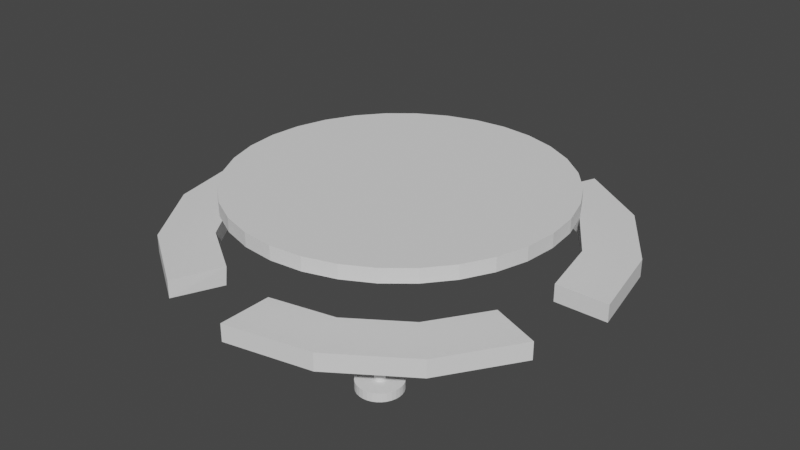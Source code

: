 # Source: table.blend  (saved by Blender 3.3.6; exported with 4.5.12 LTS)
import bpy
from mathutils import Matrix  # noqa: F401  (used for matrix-valued properties, if any)

bpy.ops.wm.read_factory_settings(use_empty=True)
scene = bpy.context.scene
scene.name = 'Scene'

# ---- collections
col_collection = bpy.data.collections.new('Collection'); scene.collection.children.link(col_collection)

# ---- world
world_world = bpy.data.worlds.new('World'); scene.world = world_world
world_world.use_nodes = True; world_world.node_tree.nodes.clear()
_N = world_world.node_tree.nodes; _L = world_world.node_tree.links
n0 = _N.new('ShaderNodeOutputWorld'); n0.name = 'World Output'; n0.location = (300, 300)
n1 = _N.new('ShaderNodeBackground'); n1.name = 'Background'; n1.location = (10, 300)
n1.inputs[0].default_value = (0.05088, 0.05088, 0.05088, 1.0)
_L.new(n1.outputs[0], n0.inputs[0])
n0.is_active_output = True
world_world.color = (0.05088, 0.05088, 0.05088)
world_world.use_sun_shadow = False
world_world.sun_shadow_jitter_overblur = 0.0

# ---- meshes
me_cylindre_001 = bpy.data.meshes.new('Cylindre.001')
me_cylindre_001.from_pydata([(0.0, 1.0, -1.0), (0.0, 1.0, 1.0), (0.1951, 0.9808, -1.0), (0.1951, 0.9808, 1.0), (0.3827, 0.9239, -1.0), (0.3827, 0.9239, 1.0), (0.5556, 0.8315, -1.0), (0.5556, 0.8315, 1.0), (0.7071, 0.7071, -1.0), (0.7071, 0.7071, 1.0), (0.8315, 0.5556, -1.0), (0.8315, 0.5556, 1.0), (0.9239, 0.3827, -1.0), (0.9239, 0.3827, 1.0), (0.9808, 0.1951, -1.0), (0.9808, 0.1951, 1.0), (1.0, 0.0, -1.0), (1.0, 0.0, 1.0), (0.9808, -0.1951, -1.0), (0.9808, -0.1951, 1.0), (0.9239, -0.3827, -1.0), (0.9239, -0.3827, 1.0), (0.8315, -0.5556, -1.0), (0.8315, -0.5556, 1.0), (0.7071, -0.7071, -1.0), (0.7071, -0.7071, 1.0), (0.5556, -0.8315, -1.0), (0.5556, -0.8315, 1.0), (0.3827, -0.9239, -1.0), (0.3827, -0.9239, 1.0), (0.1951, -0.9808, -1.0), (0.1951, -0.9808, 1.0), (0.0, -1.0, -1.0), (0.0, -1.0, 1.0), (-0.1951, -0.9808, -1.0), (-0.1951, -0.9808, 1.0), (-0.3827, -0.9239, -1.0), (-0.3827, -0.9239, 1.0), (-0.5556, -0.8315, -1.0), (-0.5556, -0.8315, 1.0), (-0.7071, -0.7071, -1.0), (-0.7071, -0.7071, 1.0), (-0.8315, -0.5556, -1.0), (-0.8315, -0.5556, 1.0), (-0.9239, -0.3827, -1.0), (-0.9239, -0.3827, 1.0), (-0.9808, -0.1951, -1.0), (-0.9808, -0.1951, 1.0), (-1.0, 0.0, -1.0), (-1.0, 0.0, 1.0), (-0.9808, 0.1951, -1.0), (-0.9808, 0.1951, 1.0), (-0.9239, 0.3827, -1.0), (-0.9239, 0.3827, 1.0), (-0.8315, 0.5556, -1.0), (-0.8315, 0.5556, 1.0), (-0.7071, 0.7071, -1.0), (-0.7071, 0.7071, 1.0), (-0.5556, 0.8315, -1.0), (-0.5556, 0.8315, 1.0), (-0.3827, 0.9239, -1.0), (-0.3827, 0.9239, 1.0), (-0.1951, 0.9808, -1.0), (-0.1951, 0.9808, 1.0)], [], [(0, 1, 3, 2), (2, 3, 5, 4), (4, 5, 7, 6), (6, 7, 9, 8), (8, 9, 11, 10), (10, 11, 13, 12), (12, 13, 15, 14), (14, 15, 17, 16), (16, 17, 19, 18), (18, 19, 21, 20), (20, 21, 23, 22), (22, 23, 25, 24), (24, 25, 27, 26), (26, 27, 29, 28), (28, 29, 31, 30), (30, 31, 33, 32), (32, 33, 35, 34), (34, 35, 37, 36), (36, 37, 39, 38), (38, 39, 41, 40), (40, 41, 43, 42), (42, 43, 45, 44), (44, 45, 47, 46), (46, 47, 49, 48), (48, 49, 51, 50), (50, 51, 53, 52), (52, 53, 55, 54), (54, 55, 57, 56), (56, 57, 59, 58), (58, 59, 61, 60), (3, 1, 63, 61, 59, 57, 55, 53, 51, 49, 47, 45, 43, 41, 39, 37, 35, 33, 31, 29, 27, 25, 23, 21, 19, 17, 15, 13, 11, 9, 7, 5), (60, 61, 63, 62), (62, 63, 1, 0), (0, 2, 4, 6, 8, 10, 12, 14, 16, 18, 20, 22, 24, 26, 28, 30, 32, 34, 36, 38, 40, 42, 44, 46, 48, 50, 52, 54, 56, 58, 60, 62)])
_uv = me_cylindre_001.uv_layers.new(name='CarteUV')
_uv.uv.foreach_set('vector', [1.0, 0.5, 1.0, 1.0, 0.9688, 1.0, 0.9688, 0.5, 0.9688, 0.5, 0.9688, 1.0, 0.9375, 1.0, 0.9375, 0.5, 0.9375, 0.5, 0.9375, 1.0, 0.9062, 1.0, 0.9062, 0.5, 0.9062, 0.5, 0.9062, 1.0, 0.875, 1.0, 0.875, 0.5, 0.875, 0.5, 0.875, 1.0, 0.8438, 1.0, 0.8438, 0.5, 0.8438, 0.5, 0.8438, 1.0, 0.8125, 1.0, 0.8125, 0.5, 0.8125, 0.5, 0.8125, 1.0, 0.7812, 1.0, 0.7812, 0.5, 0.7812, 0.5, 0.7812, 1.0, 0.75, 1.0, 0.75, 0.5, 0.75, 0.5, 0.75, 1.0, 0.7188, 1.0, 0.7188, 0.5, 0.7188, 0.5, 0.7188, 1.0, 0.6875, 1.0, 0.6875, 0.5, 0.6875, 0.5, 0.6875, 1.0, 0.6562, 1.0, 0.6562, 0.5, 0.6562, 0.5, 0.6562, 1.0, 0.625, 1.0, 0.625, 0.5, 0.625, 0.5, 0.625, 1.0, 0.5938, 1.0, 0.5938, 0.5, 0.5938, 0.5, 0.5938, 1.0, 0.5625, 1.0, 0.5625, 0.5, 0.5625, 0.5, 0.5625, 1.0, 0.5312, 1.0, 0.5312, 0.5, 0.5312, 0.5, 0.5312, 1.0, 0.5, 1.0, 0.5, 0.5, 0.5, 0.5, 0.5, 1.0, 0.4688, 1.0, 0.4688, 0.5, 0.4688, 0.5, 0.4688, 1.0, 0.4375, 1.0, 0.4375, 0.5, 0.4375, 0.5, 0.4375, 1.0, 0.4062, 1.0, 0.4062, 0.5, 0.4062, 0.5, 0.4062, 1.0, 0.375, 1.0, 0.375, 0.5, 0.375, 0.5, 0.375, 1.0, 0.3438, 1.0, 0.3438, 0.5, 0.3438, 0.5, 0.3438, 1.0, 0.3125, 1.0, 0.3125, 0.5, 0.3125, 0.5, 0.3125, 1.0, 0.2812, 1.0, 0.2812, 0.5, 0.2812, 0.5, 0.2812, 1.0, 0.25, 1.0, 0.25, 0.5, 0.25, 0.5, 0.25, 1.0, 0.2188, 1.0, 0.2188, 0.5, 0.2188, 0.5, 0.2188, 1.0, 0.1875, 1.0, 0.1875, 0.5, 0.1875, 0.5, 0.1875, 1.0, 0.1562, 1.0, 0.1562, 0.5, 0.1562, 0.5, 0.1562, 1.0, 0.125, 1.0, 0.125, 0.5, 0.125, 0.5, 0.125, 1.0, 0.09375, 1.0, 0.09375, 0.5, 0.09375, 0.5, 0.09375, 1.0, 0.0625, 1.0, 0.0625, 0.5, 0.2968, 0.4854, 0.25, 0.49, 0.2032, 0.4854, 0.1582, 0.4717, 0.1167, 0.4496, 0.08029, 0.4197, 0.05045, 0.3833, 0.02827, 0.3418, 0.01461, 0.2968, 0.01, 0.25, 0.01461, 0.2032, 0.02827, 0.1582, 0.05045, 0.1167, 0.08029, 0.08029, 0.1167, 0.05045, 0.1582, 0.02827, 0.2032, 0.01461, 0.25, 0.01, 0.2968, 0.01461, 0.3418, 0.02827, 0.3833, 0.05045, 0.4197, 0.08029, 0.4496, 0.1167, 0.4717, 0.1582, 0.4854, 0.2032, 0.49, 0.25, 0.4854, 0.2968, 0.4717, 0.3418, 0.4496, 0.3833, 0.4197, 0.4197, 0.3833, 0.4496, 0.3418, 0.4717, 0.0625, 0.5, 0.0625, 1.0, 0.03125, 1.0, 0.03125, 0.5, 0.03125, 0.5, 0.03125, 1.0, 0.0, 1.0, 0.0, 0.5, 0.75, 0.49, 0.7968, 0.4854, 0.8418, 0.4717, 0.8833, 0.4496, 0.9197, 0.4197, 0.9496, 0.3833, 0.9717, 0.3418, 0.9854, 0.2968, 0.99, 0.25, 0.9854, 0.2032, 0.9717, 0.1582, 0.9496, 0.1167, 0.9197, 0.08029, 0.8833, 0.05045, 0.8418, 0.02827, 0.7968, 0.01461, 0.75, 0.01, 0.7032, 0.01461, 0.6582, 0.02827, 0.6167, 0.05045, 0.5803, 0.08029, 0.5504, 0.1167, 0.5283, 0.1582, 0.5146, 0.2032, 0.51, 0.25, 0.5146, 0.2968, 0.5283, 0.3418, 0.5504, 0.3833, 0.5803, 0.4197, 0.6167, 0.4496, 0.6582, 0.4717, 0.7032, 0.4854])
me_cylindre_001.update()
me_cercle = bpy.data.meshes.new('Cercle')
me_cercle.from_pydata([(0.0, 2.07, 0.0), (-0.7922, 1.912, 0.0), (-1.464, 1.464, 0.0), (-1.912, 0.7922, 0.0), (-2.07, 0.0, 0.0), (-1.912, -0.7922, 0.0), (-1.464, -1.464, 0.0), (-0.805, -1.924, -0.01556), (0.0, -2.07, 0.0), (0.7922, -1.912, 0.0), (1.464, -1.464, 0.0), (1.912, -0.7922, 0.0), (2.07, 0.0, 0.0), (1.912, 0.7922, 0.0), (1.464, 1.464, 0.0), (0.7922, 1.912, 0.0), (1.04e-08, 2.712, 0.0), (-1.038, 2.505, 0.0), (-1.918, 1.918, 0.0), (-2.505, 1.038, 0.0), (-2.712, 0.0, 0.0), (-2.505, -1.038, 0.0), (-1.918, -1.918, 0.0), (-1.038, -2.505, 0.0), (1.04e-08, -2.712, 0.0), (1.038, -2.505, 0.0), (1.918, -1.918, 0.0), (2.505, -1.038, 0.0), (2.712, 0.0, 0.0), (2.505, 1.038, 0.0), (1.918, 1.918, 0.0), (1.038, 2.505, 0.0), (0.0, 2.07, 0.2111), (-0.7922, 1.912, 0.2111), (-1.464, 1.464, 0.2111), (-1.912, 0.7922, 0.2111), (-2.07, 0.0, 0.2111), (-1.912, -0.7922, 0.2111), (-1.464, -1.464, 0.2111), (-0.7922, -1.912, 0.2111), (0.0, -2.07, 0.2111), (0.7922, -1.912, 0.2111), (1.464, -1.464, 0.2111), (1.912, -0.7922, 0.2111), (2.07, 0.0, 0.2111), (1.912, 0.7922, 0.2111), (1.464, 1.464, 0.2111), (0.7922, 1.912, 0.2111), (1.04e-08, 2.712, 0.2111), (-1.038, 2.505, 0.2111), (-1.918, 1.918, 0.2111), (-2.505, 1.038, 0.2111), (-2.712, 0.0, 0.2111), (-2.505, -1.038, 0.2111), (-1.918, -1.918, 0.2111), (-1.038, -2.505, 0.2111), (1.04e-08, -2.712, 0.2111), (1.038, -2.505, 0.2111), (1.918, -1.918, 0.2111), (2.505, -1.038, 0.2111), (2.712, 0.0, 0.2111), (2.505, 1.038, 0.2111), (1.918, 1.918, 0.2111), (1.038, 2.505, 0.2111), (-0.805, -1.924, -0.01556), (-0.7922, -1.912, 0.2111), (-0.8067, -1.924, -0.01724), (-1.039, -2.506, -0.001686), (-0.8067, -1.924, -0.01724), (-1.039, -2.506, -0.001686)], [], [(2, 18, 17, 1), (10, 26, 25, 9), (3, 19, 18, 2), (11, 27, 26, 10), (3, 35, 51, 19), (5, 21, 20, 4), (13, 29, 28, 12), (6, 22, 21, 5), (14, 30, 29, 13), (7, 23, 22, 6), (15, 31, 30, 14), (1, 17, 16, 0), (11, 43, 59, 27), (9, 25, 24, 8), (34, 33, 49, 50), (42, 41, 57, 58), (35, 34, 50, 51), (43, 42, 58, 59), (15, 47, 63, 31), (37, 36, 52, 53), (45, 44, 60, 61), (38, 37, 53, 54), (46, 45, 61, 62), (39, 38, 54, 55), (47, 46, 62, 63), (33, 32, 48, 49), (41, 40, 56, 57), (10, 9, 41, 42), (11, 10, 42, 43), (24, 25, 57, 56), (4, 20, 52, 36), (25, 26, 58, 57), (13, 12, 44, 45), (26, 27, 59, 58), (14, 13, 45, 46), (1, 0, 32, 33), (16, 48, 32, 0), (15, 14, 46, 47), (2, 1, 33, 34), (28, 29, 61, 60), (12, 28, 60, 44), (3, 2, 34, 35), (29, 30, 62, 61), (16, 17, 49, 48), (30, 31, 63, 62), (17, 18, 50, 49), (5, 4, 36, 37), (18, 19, 51, 50), (6, 5, 37, 38), (7, 6, 38, 39), (20, 21, 53, 52), (21, 22, 54, 53), (9, 8, 40, 41), (22, 23, 55, 54), (7, 39, 65, 64), (23, 7, 66, 67), (67, 66, 68, 69), (23, 64, 65, 55), (8, 24, 56, 40)])
_uv = me_cercle.uv_layers.new(name='CarteUV')
_uv.uv.foreach_set('vector', [0.0, 0.0, 0.0, 0.0, 0.0, 0.0, 0.0, 0.0, 0.0, 0.0, 0.0, 0.0, 0.0, 0.0, 0.0, 0.0, 0.0, 0.0, 0.0, 0.0, 0.0, 0.0, 0.0, 0.0, 0.0, 0.0, 0.0, 0.0, 0.0, 0.0, 0.0, 0.0, 0.0, 0.0, 0.0, 0.0, 0.0, 0.0, 0.0, 0.0, 0.0, 0.0, 0.0, 0.0, 0.0, 0.0, 0.0, 0.0, 0.0, 0.0, 0.0, 0.0, 0.0, 0.0, 0.0, 0.0, 0.0, 0.0, 0.0, 0.0, 0.0, 0.0, 0.0, 0.0, 0.0, 0.0, 0.0, 0.0, 0.0, 0.0, 0.0, 0.0, 0.0, 0.0, 0.0, 0.0, 0.0, 0.0, 0.0, 0.0, 0.0, 0.0, 0.0, 0.0, 0.0, 0.0, 0.0, 0.0, 0.0, 0.0, 0.0, 0.0, 0.0, 0.0, 0.0, 0.0, 0.0, 0.0, 0.0, 0.0, 0.0, 0.0, 0.0, 0.0, 0.0, 0.0, 0.0, 0.0, 0.0, 0.0, 0.0, 0.0, 0.0, 0.0, 0.0, 0.0, 0.0, 0.0, 0.0, 0.0, 0.0, 0.0, 0.0, 0.0, 0.0, 0.0, 0.0, 0.0, 0.0, 0.0, 0.0, 0.0, 0.0, 0.0, 0.0, 0.0, 0.0, 0.0, 0.0, 0.0, 0.0, 0.0, 0.0, 0.0, 0.0, 0.0, 0.0, 0.0, 0.0, 0.0, 0.0, 0.0, 0.0, 0.0, 0.0, 0.0, 0.0, 0.0, 0.0, 0.0, 0.0, 0.0, 0.0, 0.0, 0.0, 0.0, 0.0, 0.0, 0.0, 0.0, 0.0, 0.0, 0.0, 0.0, 0.0, 0.0, 0.0, 0.0, 0.0, 0.0, 0.0, 0.0, 0.0, 0.0, 0.0, 0.0, 0.0, 0.0, 0.0, 0.0, 0.0, 0.0, 0.0, 0.0, 0.0, 0.0, 0.0, 0.0, 0.0, 0.0, 0.0, 0.0, 0.0, 0.0, 0.0, 0.0, 0.0, 0.0, 0.0, 0.0, 0.0, 0.0, 0.0, 0.0, 0.0, 0.0, 0.0, 0.0, 0.0, 0.0, 0.0, 0.0, 0.0, 0.0, 0.0, 0.0, 0.0, 0.0, 0.0, 0.0, 0.0, 0.0, 0.0, 0.0, 0.0, 0.0, 0.0, 0.0, 0.0, 0.0, 0.0, 0.0, 0.0, 0.0, 0.0, 0.0, 0.0, 0.0, 0.0, 0.0, 0.0, 0.0, 0.0, 0.0, 0.0, 0.0, 0.0, 0.0, 0.0, 0.0, 0.0, 0.0, 0.0, 0.0, 0.0, 0.0, 0.0, 0.0, 0.0, 0.0, 0.0, 0.0, 0.0, 0.0, 0.0, 0.0, 0.0, 0.0, 0.0, 0.0, 0.0, 0.0, 0.0, 0.0, 0.0, 0.0, 0.0, 0.0, 0.0, 0.0, 0.0, 0.0, 0.0, 0.0, 0.0, 0.0, 0.0, 0.0, 0.0, 0.0, 0.0, 0.0, 0.0, 0.0, 0.0, 0.0, 0.0, 0.0, 0.0, 0.0, 0.0, 0.0, 0.0, 0.0, 0.0, 0.0, 0.0, 0.0, 0.0, 0.0, 0.0, 0.0, 0.0, 0.0, 0.0, 0.0, 0.0, 0.0, 0.0, 0.0, 0.0, 0.0, 0.0, 0.0, 0.0, 0.0, 0.0, 0.0, 0.0, 0.0, 0.0, 0.0, 0.0, 0.0, 0.0, 0.0, 0.0, 0.0, 0.0, 0.0, 0.0, 0.0, 0.0, 0.0, 0.0, 0.0, 0.0, 0.0, 0.0, 0.0, 0.0, 0.0, 0.0, 0.0, 0.0, 0.0, 0.0, 0.0, 0.0, 0.0, 0.0, 0.0, 0.0, 0.0, 0.0, 0.0, 0.0, 0.0, 0.0, 0.0, 0.0, 0.0, 0.0, 0.0, 0.0, 0.0, 0.0, 0.0, 0.0, 0.0, 0.0, 0.0, 0.0, 0.0, 0.0, 0.0, 0.0, 0.0, 0.0, 0.0, 0.0, 0.0, 0.0, 0.0, 0.0, 0.0, 0.0, 0.0, 0.0, 0.0, 0.0, 0.0, 0.0, 0.0, 0.0, 0.0, 0.0, 0.0, 0.0, 0.0, 0.0, 0.0, 0.0, 0.0, 0.0, 0.0, 0.0, 0.0, 0.0, 0.0, 0.0, 0.0, 0.0, 0.0, 0.0, 0.0, 0.0, 0.0, 0.0, 0.0, 0.0, 0.0, 0.0, 0.0, 0.0, 0.0, 0.0, 0.0, 0.0, 0.0, 0.0, 0.0, 0.0, 0.0, 0.0, 0.0, 0.0, 0.0, 0.0, 0.0, 0.0, 0.0, 0.0, 0.0, 0.0, 0.0, 0.0, 0.0, 0.0, 0.0, 0.0, 0.0])
_ca = me_cercle.color_attributes.new('Color', 'FLOAT_COLOR', 'POINT')
_ca.data.foreach_set('color', [0.04971, 0.1878, 0.3278, 0.5, 0.04971, 0.1878, 0.3278, 0.5, 0.04971, 0.1878, 0.3278, 0.5, 0.04971, 0.1878, 0.3278, 0.5, 0.04971, 0.1878, 0.3278, 0.5, 0.04971, 0.1878, 0.3278, 0.5, 0.04971, 0.1878, 0.3278, 0.5, 0.04971, 0.1878, 0.3278, 0.5, 0.04971, 0.1878, 0.3278, 0.5, 0.04971, 0.1878, 0.3278, 0.5, 0.04971, 0.1878, 0.3278, 0.5, 0.04971, 0.1878, 0.3278, 0.5, 0.04971, 0.1878, 0.3278, 0.5, 0.04971, 0.1878, 0.3278, 0.5, 0.04971, 0.1878, 0.3278, 0.5, 0.04971, 0.1878, 0.3278, 0.5, 0.04971, 0.1878, 0.3278, 0.5, 0.04971, 0.1878, 0.3278, 0.5, 0.04971, 0.1878, 0.3278, 0.5, 0.04971, 0.1878, 0.3278, 0.5, 0.04971, 0.1878, 0.3278, 0.5, 0.04971, 0.1878, 0.3278, 0.5, 0.04971, 0.1878, 0.3278, 0.5, 0.04971, 0.1878, 0.3278, 0.5, 0.04971, 0.1878, 0.3278, 0.5, 0.04971, 0.1878, 0.3278, 0.5, 0.04971, 0.1878, 0.3278, 0.5, 0.04971, 0.1878, 0.3278, 0.5, 0.04971, 0.1878, 0.3278, 0.5, 0.04971, 0.1878, 0.3278, 0.5, 0.04971, 0.1878, 0.3278, 0.5, 0.04971, 0.1878, 0.3278, 0.5, 0.04971, 0.1878, 0.3278, 0.5, 0.04971, 0.1878, 0.3278, 0.5, 0.04971, 0.1878, 0.3278, 0.5, 0.04971, 0.1878, 0.3278, 0.5, 0.04971, 0.1878, 0.3278, 0.5, 0.04971, 0.1878, 0.3278, 0.5, 0.04971, 0.1878, 0.3278, 0.5, 0.04971, 0.1878, 0.3278, 0.5, 0.04971, 0.1878, 0.3278, 0.5, 0.04971, 0.1878, 0.3278, 0.5, 0.04971, 0.1878, 0.3278, 0.5, 0.04971, 0.1878, 0.3278, 0.5, 0.04971, 0.1878, 0.3278, 0.5, 0.04971, 0.1878, 0.3278, 0.5, 0.04971, 0.1878, 0.3278, 0.5, 0.04971, 0.1878, 0.3278, 0.5, 0.04971, 0.1878, 0.3278, 0.5, 0.04971, 0.1878, 0.3278, 0.5, 0.04971, 0.1878, 0.3278, 0.5, 0.04971, 0.1878, 0.3278, 0.5, 0.04971, 0.1878, 0.3278, 0.5, 0.04971, 0.1878, 0.3278, 0.5, 0.04971, 0.1878, 0.3278, 0.5, 0.04971, 0.1878, 0.3278, 0.5, 0.04971, 0.1878, 0.3278, 0.5, 0.04971, 0.1878, 0.3278, 0.5, 0.04971, 0.1878, 0.3278, 0.5, 0.04971, 0.1878, 0.3278, 0.5, 0.04971, 0.1878, 0.3278, 0.5, 0.04971, 0.1878, 0.3278, 0.5, 0.04971, 0.1878, 0.3278, 0.5, 0.04971, 0.1878, 0.3278, 0.5, 0.04971, 0.1878, 0.3278, 0.5, 0.04971, 0.1878, 0.3278, 0.5, 0.04971, 0.1878, 0.3278, 0.5, 0.04971, 0.1878, 0.3278, 0.5, 0.04971, 0.1878, 0.3278, 0.5, 0.04971, 0.1878, 0.3278, 0.5])
me_cercle.update()
me_cylindre_005 = bpy.data.meshes.new('Cylindre.005')
me_cylindre_005.from_pydata([(0.0, 0.12, -0.45), (0.0, 0.12, 0.45), (0.02341, 0.1177, -0.45), (0.02341, 0.1177, 0.45), (0.04592, 0.1109, -0.45), (0.04592, 0.1109, 0.45), (0.06667, 0.09978, -0.45), (0.06667, 0.09978, 0.45), (0.08485, 0.08485, -0.45), (0.08485, 0.08485, 0.45), (0.09978, 0.06667, -0.45), (0.09978, 0.06667, 0.45), (0.1109, 0.04592, -0.45), (0.1109, 0.04592, 0.45), (0.1177, 0.02341, -0.45), (0.1177, 0.02341, 0.45), (0.12, 0.0, -0.45), (0.12, 0.0, 0.45), (0.1177, -0.02341, -0.45), (0.1177, -0.02341, 0.45), (0.1109, -0.04592, -0.45), (0.1109, -0.04592, 0.45), (0.09978, -0.06667, -0.45), (0.09978, -0.06667, 0.45), (0.08485, -0.08485, -0.45), (0.08485, -0.08485, 0.45), (0.06667, -0.09978, -0.45), (0.06667, -0.09978, 0.45), (0.04592, -0.1109, -0.45), (0.04592, -0.1109, 0.45), (0.02341, -0.1177, -0.45), (0.02341, -0.1177, 0.45), (0.0, -0.12, -0.45), (0.0, -0.12, 0.45), (-0.02341, -0.1177, -0.45), (-0.02341, -0.1177, 0.45), (-0.04592, -0.1109, -0.45), (-0.04592, -0.1109, 0.45), (-0.06667, -0.09978, -0.45), (-0.06667, -0.09978, 0.45), (-0.08485, -0.08485, -0.45), (-0.08485, -0.08485, 0.45), (-0.09978, -0.06667, -0.45), (-0.09978, -0.06667, 0.45), (-0.1109, -0.04592, -0.45), (-0.1109, -0.04592, 0.45), (-0.1177, -0.02341, -0.45), (-0.1177, -0.02341, 0.45), (-0.12, 0.0, -0.45), (-0.12, 0.0, 0.45), (-0.1177, 0.02341, -0.45), (-0.1177, 0.02341, 0.45), (-0.1109, 0.04592, -0.45), (-0.1109, 0.04592, 0.45), (-0.09978, 0.06667, -0.45), (-0.09978, 0.06667, 0.45), (-0.08485, 0.08485, -0.45), (-0.08485, 0.08485, 0.45), (-0.06667, 0.09978, -0.45), (-0.06667, 0.09978, 0.45), (-0.04592, 0.1109, -0.45), (-0.04592, 0.1109, 0.45), (-0.02341, 0.1177, -0.45), (-0.02341, 0.1177, 0.45)], [], [(0, 1, 3, 2), (2, 3, 5, 4), (4, 5, 7, 6), (6, 7, 9, 8), (8, 9, 11, 10), (10, 11, 13, 12), (12, 13, 15, 14), (14, 15, 17, 16), (16, 17, 19, 18), (18, 19, 21, 20), (20, 21, 23, 22), (22, 23, 25, 24), (24, 25, 27, 26), (26, 27, 29, 28), (28, 29, 31, 30), (30, 31, 33, 32), (32, 33, 35, 34), (34, 35, 37, 36), (36, 37, 39, 38), (38, 39, 41, 40), (40, 41, 43, 42), (42, 43, 45, 44), (44, 45, 47, 46), (46, 47, 49, 48), (48, 49, 51, 50), (50, 51, 53, 52), (52, 53, 55, 54), (54, 55, 57, 56), (56, 57, 59, 58), (58, 59, 61, 60), (3, 1, 63, 61, 59, 57, 55, 53, 51, 49, 47, 45, 43, 41, 39, 37, 35, 33, 31, 29, 27, 25, 23, 21, 19, 17, 15, 13, 11, 9, 7, 5), (60, 61, 63, 62), (62, 63, 1, 0), (0, 2, 4, 6, 8, 10, 12, 14, 16, 18, 20, 22, 24, 26, 28, 30, 32, 34, 36, 38, 40, 42, 44, 46, 48, 50, 52, 54, 56, 58, 60, 62)])
_uv = me_cylindre_005.uv_layers.new(name='CarteUV')
_uv.uv.foreach_set('vector', [1.0, 0.5, 1.0, 1.0, 0.9688, 1.0, 0.9688, 0.5, 0.9688, 0.5, 0.9688, 1.0, 0.9375, 1.0, 0.9375, 0.5, 0.9375, 0.5, 0.9375, 1.0, 0.9062, 1.0, 0.9062, 0.5, 0.9062, 0.5, 0.9062, 1.0, 0.875, 1.0, 0.875, 0.5, 0.875, 0.5, 0.875, 1.0, 0.8438, 1.0, 0.8438, 0.5, 0.8438, 0.5, 0.8438, 1.0, 0.8125, 1.0, 0.8125, 0.5, 0.8125, 0.5, 0.8125, 1.0, 0.7812, 1.0, 0.7812, 0.5, 0.7812, 0.5, 0.7812, 1.0, 0.75, 1.0, 0.75, 0.5, 0.75, 0.5, 0.75, 1.0, 0.7188, 1.0, 0.7188, 0.5, 0.7188, 0.5, 0.7188, 1.0, 0.6875, 1.0, 0.6875, 0.5, 0.6875, 0.5, 0.6875, 1.0, 0.6562, 1.0, 0.6562, 0.5, 0.6562, 0.5, 0.6562, 1.0, 0.625, 1.0, 0.625, 0.5, 0.625, 0.5, 0.625, 1.0, 0.5938, 1.0, 0.5938, 0.5, 0.5938, 0.5, 0.5938, 1.0, 0.5625, 1.0, 0.5625, 0.5, 0.5625, 0.5, 0.5625, 1.0, 0.5312, 1.0, 0.5312, 0.5, 0.5312, 0.5, 0.5312, 1.0, 0.5, 1.0, 0.5, 0.5, 0.5, 0.5, 0.5, 1.0, 0.4688, 1.0, 0.4688, 0.5, 0.4688, 0.5, 0.4688, 1.0, 0.4375, 1.0, 0.4375, 0.5, 0.4375, 0.5, 0.4375, 1.0, 0.4062, 1.0, 0.4062, 0.5, 0.4062, 0.5, 0.4062, 1.0, 0.375, 1.0, 0.375, 0.5, 0.375, 0.5, 0.375, 1.0, 0.3438, 1.0, 0.3438, 0.5, 0.3438, 0.5, 0.3438, 1.0, 0.3125, 1.0, 0.3125, 0.5, 0.3125, 0.5, 0.3125, 1.0, 0.2812, 1.0, 0.2812, 0.5, 0.2812, 0.5, 0.2812, 1.0, 0.25, 1.0, 0.25, 0.5, 0.25, 0.5, 0.25, 1.0, 0.2188, 1.0, 0.2188, 0.5, 0.2188, 0.5, 0.2188, 1.0, 0.1875, 1.0, 0.1875, 0.5, 0.1875, 0.5, 0.1875, 1.0, 0.1562, 1.0, 0.1562, 0.5, 0.1562, 0.5, 0.1562, 1.0, 0.125, 1.0, 0.125, 0.5, 0.125, 0.5, 0.125, 1.0, 0.09375, 1.0, 0.09375, 0.5, 0.09375, 0.5, 0.09375, 1.0, 0.0625, 1.0, 0.0625, 0.5, 0.2968, 0.4854, 0.25, 0.49, 0.2032, 0.4854, 0.1582, 0.4717, 0.1167, 0.4496, 0.08029, 0.4197, 0.05045, 0.3833, 0.02827, 0.3418, 0.01461, 0.2968, 0.01, 0.25, 0.01461, 0.2032, 0.02827, 0.1582, 0.05045, 0.1167, 0.08029, 0.08029, 0.1167, 0.05045, 0.1582, 0.02827, 0.2032, 0.01461, 0.25, 0.01, 0.2968, 0.01461, 0.3418, 0.02827, 0.3833, 0.05045, 0.4197, 0.08029, 0.4496, 0.1167, 0.4717, 0.1582, 0.4854, 0.2032, 0.49, 0.25, 0.4854, 0.2968, 0.4717, 0.3418, 0.4496, 0.3833, 0.4197, 0.4197, 0.3833, 0.4496, 0.3418, 0.4717, 0.0625, 0.5, 0.0625, 1.0, 0.03125, 1.0, 0.03125, 0.5, 0.03125, 0.5, 0.03125, 1.0, 0.0, 1.0, 0.0, 0.5, 0.75, 0.49, 0.7968, 0.4854, 0.8418, 0.4717, 0.8833, 0.4496, 0.9197, 0.4197, 0.9496, 0.3833, 0.9717, 0.3418, 0.9854, 0.2968, 0.99, 0.25, 0.9854, 0.2032, 0.9717, 0.1582, 0.9496, 0.1167, 0.9197, 0.08029, 0.8833, 0.05045, 0.8418, 0.02827, 0.7968, 0.01461, 0.75, 0.01, 0.7032, 0.01461, 0.6582, 0.02827, 0.6167, 0.05045, 0.5803, 0.08029, 0.5504, 0.1167, 0.5283, 0.1582, 0.5146, 0.2032, 0.51, 0.25, 0.5146, 0.2968, 0.5283, 0.3418, 0.5504, 0.3833, 0.5803, 0.4197, 0.6167, 0.4496, 0.6582, 0.4717, 0.7032, 0.4854])
me_cylindre_005.update()
me_cylindre_006 = bpy.data.meshes.new('Cylindre.006')
me_cylindre_006.from_pydata([(0.0, 0.38, -0.05), (0.0, 0.38, 0.05), (0.07413, 0.3727, -0.05), (0.07413, 0.3727, 0.05), (0.1454, 0.3511, -0.05), (0.1454, 0.3511, 0.05), (0.2111, 0.316, -0.05), (0.2111, 0.316, 0.05), (0.2687, 0.2687, -0.05), (0.2687, 0.2687, 0.05), (0.316, 0.2111, -0.05), (0.316, 0.2111, 0.05), (0.3511, 0.1454, -0.05), (0.3511, 0.1454, 0.05), (0.3727, 0.07413, -0.05), (0.3727, 0.07413, 0.05), (0.38, 0.0, -0.05), (0.38, 0.0, 0.05), (0.3727, -0.07413, -0.05), (0.3727, -0.07413, 0.05), (0.3511, -0.1454, -0.05), (0.3511, -0.1454, 0.05), (0.316, -0.2111, -0.05), (0.316, -0.2111, 0.05), (0.2687, -0.2687, -0.05), (0.2687, -0.2687, 0.05), (0.2111, -0.316, -0.05), (0.2111, -0.316, 0.05), (0.1454, -0.3511, -0.05), (0.1454, -0.3511, 0.05), (0.07413, -0.3727, -0.05), (0.07413, -0.3727, 0.05), (0.0, -0.38, -0.05), (0.0, -0.38, 0.05), (-0.07413, -0.3727, -0.05), (-0.07413, -0.3727, 0.05), (-0.1454, -0.3511, -0.05), (-0.1454, -0.3511, 0.05), (-0.2111, -0.316, -0.05), (-0.2111, -0.316, 0.05), (-0.2687, -0.2687, -0.05), (-0.2687, -0.2687, 0.05), (-0.316, -0.2111, -0.05), (-0.316, -0.2111, 0.05), (-0.3511, -0.1454, -0.05), (-0.3511, -0.1454, 0.05), (-0.3727, -0.07413, -0.05), (-0.3727, -0.07413, 0.05), (-0.38, 0.0, -0.05), (-0.38, 0.0, 0.05), (-0.3727, 0.07413, -0.05), (-0.3727, 0.07413, 0.05), (-0.3511, 0.1454, -0.05), (-0.3511, 0.1454, 0.05), (-0.316, 0.2111, -0.05), (-0.316, 0.2111, 0.05), (-0.2687, 0.2687, -0.05), (-0.2687, 0.2687, 0.05), (-0.2111, 0.316, -0.05), (-0.2111, 0.316, 0.05), (-0.1454, 0.3511, -0.05), (-0.1454, 0.3511, 0.05), (-0.07413, 0.3727, -0.05), (-0.07413, 0.3727, 0.05)], [], [(0, 1, 3, 2), (2, 3, 5, 4), (4, 5, 7, 6), (6, 7, 9, 8), (8, 9, 11, 10), (10, 11, 13, 12), (12, 13, 15, 14), (14, 15, 17, 16), (16, 17, 19, 18), (18, 19, 21, 20), (20, 21, 23, 22), (22, 23, 25, 24), (24, 25, 27, 26), (26, 27, 29, 28), (28, 29, 31, 30), (30, 31, 33, 32), (32, 33, 35, 34), (34, 35, 37, 36), (36, 37, 39, 38), (38, 39, 41, 40), (40, 41, 43, 42), (42, 43, 45, 44), (44, 45, 47, 46), (46, 47, 49, 48), (48, 49, 51, 50), (50, 51, 53, 52), (52, 53, 55, 54), (54, 55, 57, 56), (56, 57, 59, 58), (58, 59, 61, 60), (3, 1, 63, 61, 59, 57, 55, 53, 51, 49, 47, 45, 43, 41, 39, 37, 35, 33, 31, 29, 27, 25, 23, 21, 19, 17, 15, 13, 11, 9, 7, 5), (60, 61, 63, 62), (62, 63, 1, 0), (0, 2, 4, 6, 8, 10, 12, 14, 16, 18, 20, 22, 24, 26, 28, 30, 32, 34, 36, 38, 40, 42, 44, 46, 48, 50, 52, 54, 56, 58, 60, 62)])
_uv = me_cylindre_006.uv_layers.new(name='CarteUV')
_uv.uv.foreach_set('vector', [1.0, 0.5, 1.0, 1.0, 0.9688, 1.0, 0.9688, 0.5, 0.9688, 0.5, 0.9688, 1.0, 0.9375, 1.0, 0.9375, 0.5, 0.9375, 0.5, 0.9375, 1.0, 0.9062, 1.0, 0.9062, 0.5, 0.9062, 0.5, 0.9062, 1.0, 0.875, 1.0, 0.875, 0.5, 0.875, 0.5, 0.875, 1.0, 0.8438, 1.0, 0.8438, 0.5, 0.8438, 0.5, 0.8438, 1.0, 0.8125, 1.0, 0.8125, 0.5, 0.8125, 0.5, 0.8125, 1.0, 0.7812, 1.0, 0.7812, 0.5, 0.7812, 0.5, 0.7812, 1.0, 0.75, 1.0, 0.75, 0.5, 0.75, 0.5, 0.75, 1.0, 0.7188, 1.0, 0.7188, 0.5, 0.7188, 0.5, 0.7188, 1.0, 0.6875, 1.0, 0.6875, 0.5, 0.6875, 0.5, 0.6875, 1.0, 0.6562, 1.0, 0.6562, 0.5, 0.6562, 0.5, 0.6562, 1.0, 0.625, 1.0, 0.625, 0.5, 0.625, 0.5, 0.625, 1.0, 0.5938, 1.0, 0.5938, 0.5, 0.5938, 0.5, 0.5938, 1.0, 0.5625, 1.0, 0.5625, 0.5, 0.5625, 0.5, 0.5625, 1.0, 0.5312, 1.0, 0.5312, 0.5, 0.5312, 0.5, 0.5312, 1.0, 0.5, 1.0, 0.5, 0.5, 0.5, 0.5, 0.5, 1.0, 0.4688, 1.0, 0.4688, 0.5, 0.4688, 0.5, 0.4688, 1.0, 0.4375, 1.0, 0.4375, 0.5, 0.4375, 0.5, 0.4375, 1.0, 0.4062, 1.0, 0.4062, 0.5, 0.4062, 0.5, 0.4062, 1.0, 0.375, 1.0, 0.375, 0.5, 0.375, 0.5, 0.375, 1.0, 0.3438, 1.0, 0.3438, 0.5, 0.3438, 0.5, 0.3438, 1.0, 0.3125, 1.0, 0.3125, 0.5, 0.3125, 0.5, 0.3125, 1.0, 0.2812, 1.0, 0.2812, 0.5, 0.2812, 0.5, 0.2812, 1.0, 0.25, 1.0, 0.25, 0.5, 0.25, 0.5, 0.25, 1.0, 0.2188, 1.0, 0.2188, 0.5, 0.2188, 0.5, 0.2188, 1.0, 0.1875, 1.0, 0.1875, 0.5, 0.1875, 0.5, 0.1875, 1.0, 0.1562, 1.0, 0.1562, 0.5, 0.1562, 0.5, 0.1562, 1.0, 0.125, 1.0, 0.125, 0.5, 0.125, 0.5, 0.125, 1.0, 0.09375, 1.0, 0.09375, 0.5, 0.09375, 0.5, 0.09375, 1.0, 0.0625, 1.0, 0.0625, 0.5, 0.2968, 0.4854, 0.25, 0.49, 0.2032, 0.4854, 0.1582, 0.4717, 0.1167, 0.4496, 0.08029, 0.4197, 0.05045, 0.3833, 0.02827, 0.3418, 0.01461, 0.2968, 0.01, 0.25, 0.01461, 0.2032, 0.02827, 0.1582, 0.05045, 0.1167, 0.08029, 0.08029, 0.1167, 0.05045, 0.1582, 0.02827, 0.2032, 0.01461, 0.25, 0.01, 0.2968, 0.01461, 0.3418, 0.02827, 0.3833, 0.05045, 0.4197, 0.08029, 0.4496, 0.1167, 0.4717, 0.1582, 0.4854, 0.2032, 0.49, 0.25, 0.4854, 0.2968, 0.4717, 0.3418, 0.4496, 0.3833, 0.4197, 0.4197, 0.3833, 0.4496, 0.3418, 0.4717, 0.0625, 0.5, 0.0625, 1.0, 0.03125, 1.0, 0.03125, 0.5, 0.03125, 0.5, 0.03125, 1.0, 0.0, 1.0, 0.0, 0.5, 0.75, 0.49, 0.7968, 0.4854, 0.8418, 0.4717, 0.8833, 0.4496, 0.9197, 0.4197, 0.9496, 0.3833, 0.9717, 0.3418, 0.9854, 0.2968, 0.99, 0.25, 0.9854, 0.2032, 0.9717, 0.1582, 0.9496, 0.1167, 0.9197, 0.08029, 0.8833, 0.05045, 0.8418, 0.02827, 0.7968, 0.01461, 0.75, 0.01, 0.7032, 0.01461, 0.6582, 0.02827, 0.6167, 0.05045, 0.5803, 0.08029, 0.5504, 0.1167, 0.5283, 0.1582, 0.5146, 0.2032, 0.51, 0.25, 0.5146, 0.2968, 0.5283, 0.3418, 0.5504, 0.3833, 0.5803, 0.4197, 0.6167, 0.4496, 0.6582, 0.4717, 0.7032, 0.4854])
me_cylindre_006.update()
me_cylindre_007 = bpy.data.meshes.new('Cylindre.007')
me_cylindre_007.from_pydata([(0.0, 0.38, -0.05), (0.0, 0.38, 0.05), (0.07413, 0.3727, -0.05), (0.07413, 0.3727, 0.05), (0.1454, 0.3511, -0.05), (0.1454, 0.3511, 0.05), (0.2111, 0.316, -0.05), (0.2111, 0.316, 0.05), (0.2687, 0.2687, -0.05), (0.2687, 0.2687, 0.05), (0.316, 0.2111, -0.05), (0.316, 0.2111, 0.05), (0.3511, 0.1454, -0.05), (0.3511, 0.1454, 0.05), (0.3727, 0.07413, -0.05), (0.3727, 0.07413, 0.05), (0.38, 0.0, -0.05), (0.38, 0.0, 0.05), (0.3727, -0.07413, -0.05), (0.3727, -0.07413, 0.05), (0.3511, -0.1454, -0.05), (0.3511, -0.1454, 0.05), (0.316, -0.2111, -0.05), (0.316, -0.2111, 0.05), (0.2687, -0.2687, -0.05), (0.2687, -0.2687, 0.05), (0.2111, -0.316, -0.05), (0.2111, -0.316, 0.05), (0.1454, -0.3511, -0.05), (0.1454, -0.3511, 0.05), (0.07413, -0.3727, -0.05), (0.07413, -0.3727, 0.05), (0.0, -0.38, -0.05), (0.0, -0.38, 0.05), (-0.07413, -0.3727, -0.05), (-0.07413, -0.3727, 0.05), (-0.1454, -0.3511, -0.05), (-0.1454, -0.3511, 0.05), (-0.2111, -0.316, -0.05), (-0.2111, -0.316, 0.05), (-0.2687, -0.2687, -0.05), (-0.2687, -0.2687, 0.05), (-0.316, -0.2111, -0.05), (-0.316, -0.2111, 0.05), (-0.3511, -0.1454, -0.05), (-0.3511, -0.1454, 0.05), (-0.3727, -0.07413, -0.05), (-0.3727, -0.07413, 0.05), (-0.38, 0.0, -0.05), (-0.38, 0.0, 0.05), (-0.3727, 0.07413, -0.05), (-0.3727, 0.07413, 0.05), (-0.3511, 0.1454, -0.05), (-0.3511, 0.1454, 0.05), (-0.316, 0.2111, -0.05), (-0.316, 0.2111, 0.05), (-0.2687, 0.2687, -0.05), (-0.2687, 0.2687, 0.05), (-0.2111, 0.316, -0.05), (-0.2111, 0.316, 0.05), (-0.1454, 0.3511, -0.05), (-0.1454, 0.3511, 0.05), (-0.07413, 0.3727, -0.05), (-0.07413, 0.3727, 0.05)], [], [(0, 1, 3, 2), (2, 3, 5, 4), (4, 5, 7, 6), (6, 7, 9, 8), (8, 9, 11, 10), (10, 11, 13, 12), (12, 13, 15, 14), (14, 15, 17, 16), (16, 17, 19, 18), (18, 19, 21, 20), (20, 21, 23, 22), (22, 23, 25, 24), (24, 25, 27, 26), (26, 27, 29, 28), (28, 29, 31, 30), (30, 31, 33, 32), (32, 33, 35, 34), (34, 35, 37, 36), (36, 37, 39, 38), (38, 39, 41, 40), (40, 41, 43, 42), (42, 43, 45, 44), (44, 45, 47, 46), (46, 47, 49, 48), (48, 49, 51, 50), (50, 51, 53, 52), (52, 53, 55, 54), (54, 55, 57, 56), (56, 57, 59, 58), (58, 59, 61, 60), (3, 1, 63, 61, 59, 57, 55, 53, 51, 49, 47, 45, 43, 41, 39, 37, 35, 33, 31, 29, 27, 25, 23, 21, 19, 17, 15, 13, 11, 9, 7, 5), (60, 61, 63, 62), (62, 63, 1, 0), (0, 2, 4, 6, 8, 10, 12, 14, 16, 18, 20, 22, 24, 26, 28, 30, 32, 34, 36, 38, 40, 42, 44, 46, 48, 50, 52, 54, 56, 58, 60, 62)])
_uv = me_cylindre_007.uv_layers.new(name='CarteUV')
_uv.uv.foreach_set('vector', [1.0, 0.5, 1.0, 1.0, 0.9688, 1.0, 0.9688, 0.5, 0.9688, 0.5, 0.9688, 1.0, 0.9375, 1.0, 0.9375, 0.5, 0.9375, 0.5, 0.9375, 1.0, 0.9062, 1.0, 0.9062, 0.5, 0.9062, 0.5, 0.9062, 1.0, 0.875, 1.0, 0.875, 0.5, 0.875, 0.5, 0.875, 1.0, 0.8438, 1.0, 0.8438, 0.5, 0.8438, 0.5, 0.8438, 1.0, 0.8125, 1.0, 0.8125, 0.5, 0.8125, 0.5, 0.8125, 1.0, 0.7812, 1.0, 0.7812, 0.5, 0.7812, 0.5, 0.7812, 1.0, 0.75, 1.0, 0.75, 0.5, 0.75, 0.5, 0.75, 1.0, 0.7188, 1.0, 0.7188, 0.5, 0.7188, 0.5, 0.7188, 1.0, 0.6875, 1.0, 0.6875, 0.5, 0.6875, 0.5, 0.6875, 1.0, 0.6562, 1.0, 0.6562, 0.5, 0.6562, 0.5, 0.6562, 1.0, 0.625, 1.0, 0.625, 0.5, 0.625, 0.5, 0.625, 1.0, 0.5938, 1.0, 0.5938, 0.5, 0.5938, 0.5, 0.5938, 1.0, 0.5625, 1.0, 0.5625, 0.5, 0.5625, 0.5, 0.5625, 1.0, 0.5312, 1.0, 0.5312, 0.5, 0.5312, 0.5, 0.5312, 1.0, 0.5, 1.0, 0.5, 0.5, 0.5, 0.5, 0.5, 1.0, 0.4688, 1.0, 0.4688, 0.5, 0.4688, 0.5, 0.4688, 1.0, 0.4375, 1.0, 0.4375, 0.5, 0.4375, 0.5, 0.4375, 1.0, 0.4062, 1.0, 0.4062, 0.5, 0.4062, 0.5, 0.4062, 1.0, 0.375, 1.0, 0.375, 0.5, 0.375, 0.5, 0.375, 1.0, 0.3438, 1.0, 0.3438, 0.5, 0.3438, 0.5, 0.3438, 1.0, 0.3125, 1.0, 0.3125, 0.5, 0.3125, 0.5, 0.3125, 1.0, 0.2812, 1.0, 0.2812, 0.5, 0.2812, 0.5, 0.2812, 1.0, 0.25, 1.0, 0.25, 0.5, 0.25, 0.5, 0.25, 1.0, 0.2188, 1.0, 0.2188, 0.5, 0.2188, 0.5, 0.2188, 1.0, 0.1875, 1.0, 0.1875, 0.5, 0.1875, 0.5, 0.1875, 1.0, 0.1562, 1.0, 0.1562, 0.5, 0.1562, 0.5, 0.1562, 1.0, 0.125, 1.0, 0.125, 0.5, 0.125, 0.5, 0.125, 1.0, 0.09375, 1.0, 0.09375, 0.5, 0.09375, 0.5, 0.09375, 1.0, 0.0625, 1.0, 0.0625, 0.5, 0.2968, 0.4854, 0.25, 0.49, 0.2032, 0.4854, 0.1582, 0.4717, 0.1167, 0.4496, 0.08029, 0.4197, 0.05045, 0.3833, 0.02827, 0.3418, 0.01461, 0.2968, 0.01, 0.25, 0.01461, 0.2032, 0.02827, 0.1582, 0.05045, 0.1167, 0.08029, 0.08029, 0.1167, 0.05045, 0.1582, 0.02827, 0.2032, 0.01461, 0.25, 0.01, 0.2968, 0.01461, 0.3418, 0.02827, 0.3833, 0.05045, 0.4197, 0.08029, 0.4496, 0.1167, 0.4717, 0.1582, 0.4854, 0.2032, 0.49, 0.25, 0.4854, 0.2968, 0.4717, 0.3418, 0.4496, 0.3833, 0.4197, 0.4197, 0.3833, 0.4496, 0.3418, 0.4717, 0.0625, 0.5, 0.0625, 1.0, 0.03125, 1.0, 0.03125, 0.5, 0.03125, 0.5, 0.03125, 1.0, 0.0, 1.0, 0.0, 0.5, 0.75, 0.49, 0.7968, 0.4854, 0.8418, 0.4717, 0.8833, 0.4496, 0.9197, 0.4197, 0.9496, 0.3833, 0.9717, 0.3418, 0.9854, 0.2968, 0.99, 0.25, 0.9854, 0.2032, 0.9717, 0.1582, 0.9496, 0.1167, 0.9197, 0.08029, 0.8833, 0.05045, 0.8418, 0.02827, 0.7968, 0.01461, 0.75, 0.01, 0.7032, 0.01461, 0.6582, 0.02827, 0.6167, 0.05045, 0.5803, 0.08029, 0.5504, 0.1167, 0.5283, 0.1582, 0.5146, 0.2032, 0.51, 0.25, 0.5146, 0.2968, 0.5283, 0.3418, 0.5504, 0.3833, 0.5803, 0.4197, 0.6167, 0.4496, 0.6582, 0.4717, 0.7032, 0.4854])
me_cylindre_007.update()
me_cylindre_008 = bpy.data.meshes.new('Cylindre.008')
me_cylindre_008.from_pydata([(0.0, 0.38, -0.05), (0.0, 0.38, 0.05), (0.07413, 0.3727, -0.05), (0.07413, 0.3727, 0.05), (0.1454, 0.3511, -0.05), (0.1454, 0.3511, 0.05), (0.2111, 0.316, -0.05), (0.2111, 0.316, 0.05), (0.2687, 0.2687, -0.05), (0.2687, 0.2687, 0.05), (0.316, 0.2111, -0.05), (0.316, 0.2111, 0.05), (0.3511, 0.1454, -0.05), (0.3511, 0.1454, 0.05), (0.3727, 0.07413, -0.05), (0.3727, 0.07413, 0.05), (0.38, 0.0, -0.05), (0.38, 0.0, 0.05), (0.3727, -0.07413, -0.05), (0.3727, -0.07413, 0.05), (0.3511, -0.1454, -0.05), (0.3511, -0.1454, 0.05), (0.316, -0.2111, -0.05), (0.316, -0.2111, 0.05), (0.2687, -0.2687, -0.05), (0.2687, -0.2687, 0.05), (0.2111, -0.316, -0.05), (0.2111, -0.316, 0.05), (0.1454, -0.3511, -0.05), (0.1454, -0.3511, 0.05), (0.07413, -0.3727, -0.05), (0.07413, -0.3727, 0.05), (0.0, -0.38, -0.05), (0.0, -0.38, 0.05), (-0.07413, -0.3727, -0.05), (-0.07413, -0.3727, 0.05), (-0.1454, -0.3511, -0.05), (-0.1454, -0.3511, 0.05), (-0.2111, -0.316, -0.05), (-0.2111, -0.316, 0.05), (-0.2687, -0.2687, -0.05), (-0.2687, -0.2687, 0.05), (-0.316, -0.2111, -0.05), (-0.316, -0.2111, 0.05), (-0.3511, -0.1454, -0.05), (-0.3511, -0.1454, 0.05), (-0.3727, -0.07413, -0.05), (-0.3727, -0.07413, 0.05), (-0.38, 0.0, -0.05), (-0.38, 0.0, 0.05), (-0.3727, 0.07413, -0.05), (-0.3727, 0.07413, 0.05), (-0.3511, 0.1454, -0.05), (-0.3511, 0.1454, 0.05), (-0.316, 0.2111, -0.05), (-0.316, 0.2111, 0.05), (-0.2687, 0.2687, -0.05), (-0.2687, 0.2687, 0.05), (-0.2111, 0.316, -0.05), (-0.2111, 0.316, 0.05), (-0.1454, 0.3511, -0.05), (-0.1454, 0.3511, 0.05), (-0.07413, 0.3727, -0.05), (-0.07413, 0.3727, 0.05)], [], [(0, 1, 3, 2), (2, 3, 5, 4), (4, 5, 7, 6), (6, 7, 9, 8), (8, 9, 11, 10), (10, 11, 13, 12), (12, 13, 15, 14), (14, 15, 17, 16), (16, 17, 19, 18), (18, 19, 21, 20), (20, 21, 23, 22), (22, 23, 25, 24), (24, 25, 27, 26), (26, 27, 29, 28), (28, 29, 31, 30), (30, 31, 33, 32), (32, 33, 35, 34), (34, 35, 37, 36), (36, 37, 39, 38), (38, 39, 41, 40), (40, 41, 43, 42), (42, 43, 45, 44), (44, 45, 47, 46), (46, 47, 49, 48), (48, 49, 51, 50), (50, 51, 53, 52), (52, 53, 55, 54), (54, 55, 57, 56), (56, 57, 59, 58), (58, 59, 61, 60), (3, 1, 63, 61, 59, 57, 55, 53, 51, 49, 47, 45, 43, 41, 39, 37, 35, 33, 31, 29, 27, 25, 23, 21, 19, 17, 15, 13, 11, 9, 7, 5), (60, 61, 63, 62), (62, 63, 1, 0), (0, 2, 4, 6, 8, 10, 12, 14, 16, 18, 20, 22, 24, 26, 28, 30, 32, 34, 36, 38, 40, 42, 44, 46, 48, 50, 52, 54, 56, 58, 60, 62)])
_uv = me_cylindre_008.uv_layers.new(name='CarteUV')
_uv.uv.foreach_set('vector', [1.0, 0.5, 1.0, 1.0, 0.9688, 1.0, 0.9688, 0.5, 0.9688, 0.5, 0.9688, 1.0, 0.9375, 1.0, 0.9375, 0.5, 0.9375, 0.5, 0.9375, 1.0, 0.9062, 1.0, 0.9062, 0.5, 0.9062, 0.5, 0.9062, 1.0, 0.875, 1.0, 0.875, 0.5, 0.875, 0.5, 0.875, 1.0, 0.8438, 1.0, 0.8438, 0.5, 0.8438, 0.5, 0.8438, 1.0, 0.8125, 1.0, 0.8125, 0.5, 0.8125, 0.5, 0.8125, 1.0, 0.7812, 1.0, 0.7812, 0.5, 0.7812, 0.5, 0.7812, 1.0, 0.75, 1.0, 0.75, 0.5, 0.75, 0.5, 0.75, 1.0, 0.7188, 1.0, 0.7188, 0.5, 0.7188, 0.5, 0.7188, 1.0, 0.6875, 1.0, 0.6875, 0.5, 0.6875, 0.5, 0.6875, 1.0, 0.6562, 1.0, 0.6562, 0.5, 0.6562, 0.5, 0.6562, 1.0, 0.625, 1.0, 0.625, 0.5, 0.625, 0.5, 0.625, 1.0, 0.5938, 1.0, 0.5938, 0.5, 0.5938, 0.5, 0.5938, 1.0, 0.5625, 1.0, 0.5625, 0.5, 0.5625, 0.5, 0.5625, 1.0, 0.5312, 1.0, 0.5312, 0.5, 0.5312, 0.5, 0.5312, 1.0, 0.5, 1.0, 0.5, 0.5, 0.5, 0.5, 0.5, 1.0, 0.4688, 1.0, 0.4688, 0.5, 0.4688, 0.5, 0.4688, 1.0, 0.4375, 1.0, 0.4375, 0.5, 0.4375, 0.5, 0.4375, 1.0, 0.4062, 1.0, 0.4062, 0.5, 0.4062, 0.5, 0.4062, 1.0, 0.375, 1.0, 0.375, 0.5, 0.375, 0.5, 0.375, 1.0, 0.3438, 1.0, 0.3438, 0.5, 0.3438, 0.5, 0.3438, 1.0, 0.3125, 1.0, 0.3125, 0.5, 0.3125, 0.5, 0.3125, 1.0, 0.2812, 1.0, 0.2812, 0.5, 0.2812, 0.5, 0.2812, 1.0, 0.25, 1.0, 0.25, 0.5, 0.25, 0.5, 0.25, 1.0, 0.2188, 1.0, 0.2188, 0.5, 0.2188, 0.5, 0.2188, 1.0, 0.1875, 1.0, 0.1875, 0.5, 0.1875, 0.5, 0.1875, 1.0, 0.1562, 1.0, 0.1562, 0.5, 0.1562, 0.5, 0.1562, 1.0, 0.125, 1.0, 0.125, 0.5, 0.125, 0.5, 0.125, 1.0, 0.09375, 1.0, 0.09375, 0.5, 0.09375, 0.5, 0.09375, 1.0, 0.0625, 1.0, 0.0625, 0.5, 0.2968, 0.4854, 0.25, 0.49, 0.2032, 0.4854, 0.1582, 0.4717, 0.1167, 0.4496, 0.08029, 0.4197, 0.05045, 0.3833, 0.02827, 0.3418, 0.01461, 0.2968, 0.01, 0.25, 0.01461, 0.2032, 0.02827, 0.1582, 0.05045, 0.1167, 0.08029, 0.08029, 0.1167, 0.05045, 0.1582, 0.02827, 0.2032, 0.01461, 0.25, 0.01, 0.2968, 0.01461, 0.3418, 0.02827, 0.3833, 0.05045, 0.4197, 0.08029, 0.4496, 0.1167, 0.4717, 0.1582, 0.4854, 0.2032, 0.49, 0.25, 0.4854, 0.2968, 0.4717, 0.3418, 0.4496, 0.3833, 0.4197, 0.4197, 0.3833, 0.4496, 0.3418, 0.4717, 0.0625, 0.5, 0.0625, 1.0, 0.03125, 1.0, 0.03125, 0.5, 0.03125, 0.5, 0.03125, 1.0, 0.0, 1.0, 0.0, 0.5, 0.75, 0.49, 0.7968, 0.4854, 0.8418, 0.4717, 0.8833, 0.4496, 0.9197, 0.4197, 0.9496, 0.3833, 0.9717, 0.3418, 0.9854, 0.2968, 0.99, 0.25, 0.9854, 0.2032, 0.9717, 0.1582, 0.9496, 0.1167, 0.9197, 0.08029, 0.8833, 0.05045, 0.8418, 0.02827, 0.7968, 0.01461, 0.75, 0.01, 0.7032, 0.01461, 0.6582, 0.02827, 0.6167, 0.05045, 0.5803, 0.08029, 0.5504, 0.1167, 0.5283, 0.1582, 0.5146, 0.2032, 0.51, 0.25, 0.5146, 0.2968, 0.5283, 0.3418, 0.5504, 0.3833, 0.5803, 0.4197, 0.6167, 0.4496, 0.6582, 0.4717, 0.7032, 0.4854])
me_cylindre_008.update()
me_cylindre_009 = bpy.data.meshes.new('Cylindre.009')
me_cylindre_009.from_pydata([(0.0, 0.38, -0.05), (0.0, 0.38, 0.05), (0.07413, 0.3727, -0.05), (0.07413, 0.3727, 0.05), (0.1454, 0.3511, -0.05), (0.1454, 0.3511, 0.05), (0.2111, 0.316, -0.05), (0.2111, 0.316, 0.05), (0.2687, 0.2687, -0.05), (0.2687, 0.2687, 0.05), (0.316, 0.2111, -0.05), (0.316, 0.2111, 0.05), (0.3511, 0.1454, -0.05), (0.3511, 0.1454, 0.05), (0.3727, 0.07413, -0.05), (0.3727, 0.07413, 0.05), (0.38, 0.0, -0.05), (0.38, 0.0, 0.05), (0.3727, -0.07413, -0.05), (0.3727, -0.07413, 0.05), (0.3511, -0.1454, -0.05), (0.3511, -0.1454, 0.05), (0.316, -0.2111, -0.05), (0.316, -0.2111, 0.05), (0.2687, -0.2687, -0.05), (0.2687, -0.2687, 0.05), (0.2111, -0.316, -0.05), (0.2111, -0.316, 0.05), (0.1454, -0.3511, -0.05), (0.1454, -0.3511, 0.05), (0.07413, -0.3727, -0.05), (0.07413, -0.3727, 0.05), (0.0, -0.38, -0.05), (0.0, -0.38, 0.05), (-0.07413, -0.3727, -0.05), (-0.07413, -0.3727, 0.05), (-0.1454, -0.3511, -0.05), (-0.1454, -0.3511, 0.05), (-0.2111, -0.316, -0.05), (-0.2111, -0.316, 0.05), (-0.2687, -0.2687, -0.05), (-0.2687, -0.2687, 0.05), (-0.316, -0.2111, -0.05), (-0.316, -0.2111, 0.05), (-0.3511, -0.1454, -0.05), (-0.3511, -0.1454, 0.05), (-0.3727, -0.07413, -0.05), (-0.3727, -0.07413, 0.05), (-0.38, 0.0, -0.05), (-0.38, 0.0, 0.05), (-0.3727, 0.07413, -0.05), (-0.3727, 0.07413, 0.05), (-0.3511, 0.1454, -0.05), (-0.3511, 0.1454, 0.05), (-0.316, 0.2111, -0.05), (-0.316, 0.2111, 0.05), (-0.2687, 0.2687, -0.05), (-0.2687, 0.2687, 0.05), (-0.2111, 0.316, -0.05), (-0.2111, 0.316, 0.05), (-0.1454, 0.3511, -0.05), (-0.1454, 0.3511, 0.05), (-0.07413, 0.3727, -0.05), (-0.07413, 0.3727, 0.05)], [], [(0, 1, 3, 2), (2, 3, 5, 4), (4, 5, 7, 6), (6, 7, 9, 8), (8, 9, 11, 10), (10, 11, 13, 12), (12, 13, 15, 14), (14, 15, 17, 16), (16, 17, 19, 18), (18, 19, 21, 20), (20, 21, 23, 22), (22, 23, 25, 24), (24, 25, 27, 26), (26, 27, 29, 28), (28, 29, 31, 30), (30, 31, 33, 32), (32, 33, 35, 34), (34, 35, 37, 36), (36, 37, 39, 38), (38, 39, 41, 40), (40, 41, 43, 42), (42, 43, 45, 44), (44, 45, 47, 46), (46, 47, 49, 48), (48, 49, 51, 50), (50, 51, 53, 52), (52, 53, 55, 54), (54, 55, 57, 56), (56, 57, 59, 58), (58, 59, 61, 60), (3, 1, 63, 61, 59, 57, 55, 53, 51, 49, 47, 45, 43, 41, 39, 37, 35, 33, 31, 29, 27, 25, 23, 21, 19, 17, 15, 13, 11, 9, 7, 5), (60, 61, 63, 62), (62, 63, 1, 0), (0, 2, 4, 6, 8, 10, 12, 14, 16, 18, 20, 22, 24, 26, 28, 30, 32, 34, 36, 38, 40, 42, 44, 46, 48, 50, 52, 54, 56, 58, 60, 62)])
_uv = me_cylindre_009.uv_layers.new(name='CarteUV')
_uv.uv.foreach_set('vector', [1.0, 0.5, 1.0, 1.0, 0.9688, 1.0, 0.9688, 0.5, 0.9688, 0.5, 0.9688, 1.0, 0.9375, 1.0, 0.9375, 0.5, 0.9375, 0.5, 0.9375, 1.0, 0.9062, 1.0, 0.9062, 0.5, 0.9062, 0.5, 0.9062, 1.0, 0.875, 1.0, 0.875, 0.5, 0.875, 0.5, 0.875, 1.0, 0.8438, 1.0, 0.8438, 0.5, 0.8438, 0.5, 0.8438, 1.0, 0.8125, 1.0, 0.8125, 0.5, 0.8125, 0.5, 0.8125, 1.0, 0.7812, 1.0, 0.7812, 0.5, 0.7812, 0.5, 0.7812, 1.0, 0.75, 1.0, 0.75, 0.5, 0.75, 0.5, 0.75, 1.0, 0.7188, 1.0, 0.7188, 0.5, 0.7188, 0.5, 0.7188, 1.0, 0.6875, 1.0, 0.6875, 0.5, 0.6875, 0.5, 0.6875, 1.0, 0.6562, 1.0, 0.6562, 0.5, 0.6562, 0.5, 0.6562, 1.0, 0.625, 1.0, 0.625, 0.5, 0.625, 0.5, 0.625, 1.0, 0.5938, 1.0, 0.5938, 0.5, 0.5938, 0.5, 0.5938, 1.0, 0.5625, 1.0, 0.5625, 0.5, 0.5625, 0.5, 0.5625, 1.0, 0.5312, 1.0, 0.5312, 0.5, 0.5312, 0.5, 0.5312, 1.0, 0.5, 1.0, 0.5, 0.5, 0.5, 0.5, 0.5, 1.0, 0.4688, 1.0, 0.4688, 0.5, 0.4688, 0.5, 0.4688, 1.0, 0.4375, 1.0, 0.4375, 0.5, 0.4375, 0.5, 0.4375, 1.0, 0.4062, 1.0, 0.4062, 0.5, 0.4062, 0.5, 0.4062, 1.0, 0.375, 1.0, 0.375, 0.5, 0.375, 0.5, 0.375, 1.0, 0.3438, 1.0, 0.3438, 0.5, 0.3438, 0.5, 0.3438, 1.0, 0.3125, 1.0, 0.3125, 0.5, 0.3125, 0.5, 0.3125, 1.0, 0.2812, 1.0, 0.2812, 0.5, 0.2812, 0.5, 0.2812, 1.0, 0.25, 1.0, 0.25, 0.5, 0.25, 0.5, 0.25, 1.0, 0.2188, 1.0, 0.2188, 0.5, 0.2188, 0.5, 0.2188, 1.0, 0.1875, 1.0, 0.1875, 0.5, 0.1875, 0.5, 0.1875, 1.0, 0.1562, 1.0, 0.1562, 0.5, 0.1562, 0.5, 0.1562, 1.0, 0.125, 1.0, 0.125, 0.5, 0.125, 0.5, 0.125, 1.0, 0.09375, 1.0, 0.09375, 0.5, 0.09375, 0.5, 0.09375, 1.0, 0.0625, 1.0, 0.0625, 0.5, 0.2968, 0.4854, 0.25, 0.49, 0.2032, 0.4854, 0.1582, 0.4717, 0.1167, 0.4496, 0.08029, 0.4197, 0.05045, 0.3833, 0.02827, 0.3418, 0.01461, 0.2968, 0.01, 0.25, 0.01461, 0.2032, 0.02827, 0.1582, 0.05045, 0.1167, 0.08029, 0.08029, 0.1167, 0.05045, 0.1582, 0.02827, 0.2032, 0.01461, 0.25, 0.01, 0.2968, 0.01461, 0.3418, 0.02827, 0.3833, 0.05045, 0.4197, 0.08029, 0.4496, 0.1167, 0.4717, 0.1582, 0.4854, 0.2032, 0.49, 0.25, 0.4854, 0.2968, 0.4717, 0.3418, 0.4496, 0.3833, 0.4197, 0.4197, 0.3833, 0.4496, 0.3418, 0.4717, 0.0625, 0.5, 0.0625, 1.0, 0.03125, 1.0, 0.03125, 0.5, 0.03125, 0.5, 0.03125, 1.0, 0.0, 1.0, 0.0, 0.5, 0.75, 0.49, 0.7968, 0.4854, 0.8418, 0.4717, 0.8833, 0.4496, 0.9197, 0.4197, 0.9496, 0.3833, 0.9717, 0.3418, 0.9854, 0.2968, 0.99, 0.25, 0.9854, 0.2032, 0.9717, 0.1582, 0.9496, 0.1167, 0.9197, 0.08029, 0.8833, 0.05045, 0.8418, 0.02827, 0.7968, 0.01461, 0.75, 0.01, 0.7032, 0.01461, 0.6582, 0.02827, 0.6167, 0.05045, 0.5803, 0.08029, 0.5504, 0.1167, 0.5283, 0.1582, 0.5146, 0.2032, 0.51, 0.25, 0.5146, 0.2968, 0.5283, 0.3418, 0.5504, 0.3833, 0.5803, 0.4197, 0.6167, 0.4496, 0.6582, 0.4717, 0.7032, 0.4854])
me_cylindre_009.update()
me_cylindre_010 = bpy.data.meshes.new('Cylindre.010')
me_cylindre_010.from_pydata([(0.0, 0.38, -0.05), (0.0, 0.38, 0.05), (0.07413, 0.3727, -0.05), (0.07413, 0.3727, 0.05), (0.1454, 0.3511, -0.05), (0.1454, 0.3511, 0.05), (0.2111, 0.316, -0.05), (0.2111, 0.316, 0.05), (0.2687, 0.2687, -0.05), (0.2687, 0.2687, 0.05), (0.316, 0.2111, -0.05), (0.316, 0.2111, 0.05), (0.3511, 0.1454, -0.05), (0.3511, 0.1454, 0.05), (0.3727, 0.07413, -0.05), (0.3727, 0.07413, 0.05), (0.38, 0.0, -0.05), (0.38, 0.0, 0.05), (0.3727, -0.07413, -0.05), (0.3727, -0.07413, 0.05), (0.3511, -0.1454, -0.05), (0.3511, -0.1454, 0.05), (0.316, -0.2111, -0.05), (0.316, -0.2111, 0.05), (0.2687, -0.2687, -0.05), (0.2687, -0.2687, 0.05), (0.2111, -0.316, -0.05), (0.2111, -0.316, 0.05), (0.1454, -0.3511, -0.05), (0.1454, -0.3511, 0.05), (0.07413, -0.3727, -0.05), (0.07413, -0.3727, 0.05), (0.0, -0.38, -0.05), (0.0, -0.38, 0.05), (-0.07413, -0.3727, -0.05), (-0.07413, -0.3727, 0.05), (-0.1454, -0.3511, -0.05), (-0.1454, -0.3511, 0.05), (-0.2111, -0.316, -0.05), (-0.2111, -0.316, 0.05), (-0.2687, -0.2687, -0.05), (-0.2687, -0.2687, 0.05), (-0.316, -0.2111, -0.05), (-0.316, -0.2111, 0.05), (-0.3511, -0.1454, -0.05), (-0.3511, -0.1454, 0.05), (-0.3727, -0.07413, -0.05), (-0.3727, -0.07413, 0.05), (-0.38, 0.0, -0.05), (-0.38, 0.0, 0.05), (-0.3727, 0.07413, -0.05), (-0.3727, 0.07413, 0.05), (-0.3511, 0.1454, -0.05), (-0.3511, 0.1454, 0.05), (-0.316, 0.2111, -0.05), (-0.316, 0.2111, 0.05), (-0.2687, 0.2687, -0.05), (-0.2687, 0.2687, 0.05), (-0.2111, 0.316, -0.05), (-0.2111, 0.316, 0.05), (-0.1454, 0.3511, -0.05), (-0.1454, 0.3511, 0.05), (-0.07413, 0.3727, -0.05), (-0.07413, 0.3727, 0.05)], [], [(0, 1, 3, 2), (2, 3, 5, 4), (4, 5, 7, 6), (6, 7, 9, 8), (8, 9, 11, 10), (10, 11, 13, 12), (12, 13, 15, 14), (14, 15, 17, 16), (16, 17, 19, 18), (18, 19, 21, 20), (20, 21, 23, 22), (22, 23, 25, 24), (24, 25, 27, 26), (26, 27, 29, 28), (28, 29, 31, 30), (30, 31, 33, 32), (32, 33, 35, 34), (34, 35, 37, 36), (36, 37, 39, 38), (38, 39, 41, 40), (40, 41, 43, 42), (42, 43, 45, 44), (44, 45, 47, 46), (46, 47, 49, 48), (48, 49, 51, 50), (50, 51, 53, 52), (52, 53, 55, 54), (54, 55, 57, 56), (56, 57, 59, 58), (58, 59, 61, 60), (3, 1, 63, 61, 59, 57, 55, 53, 51, 49, 47, 45, 43, 41, 39, 37, 35, 33, 31, 29, 27, 25, 23, 21, 19, 17, 15, 13, 11, 9, 7, 5), (60, 61, 63, 62), (62, 63, 1, 0), (0, 2, 4, 6, 8, 10, 12, 14, 16, 18, 20, 22, 24, 26, 28, 30, 32, 34, 36, 38, 40, 42, 44, 46, 48, 50, 52, 54, 56, 58, 60, 62)])
_uv = me_cylindre_010.uv_layers.new(name='CarteUV')
_uv.uv.foreach_set('vector', [1.0, 0.5, 1.0, 1.0, 0.9688, 1.0, 0.9688, 0.5, 0.9688, 0.5, 0.9688, 1.0, 0.9375, 1.0, 0.9375, 0.5, 0.9375, 0.5, 0.9375, 1.0, 0.9062, 1.0, 0.9062, 0.5, 0.9062, 0.5, 0.9062, 1.0, 0.875, 1.0, 0.875, 0.5, 0.875, 0.5, 0.875, 1.0, 0.8438, 1.0, 0.8438, 0.5, 0.8438, 0.5, 0.8438, 1.0, 0.8125, 1.0, 0.8125, 0.5, 0.8125, 0.5, 0.8125, 1.0, 0.7812, 1.0, 0.7812, 0.5, 0.7812, 0.5, 0.7812, 1.0, 0.75, 1.0, 0.75, 0.5, 0.75, 0.5, 0.75, 1.0, 0.7188, 1.0, 0.7188, 0.5, 0.7188, 0.5, 0.7188, 1.0, 0.6875, 1.0, 0.6875, 0.5, 0.6875, 0.5, 0.6875, 1.0, 0.6562, 1.0, 0.6562, 0.5, 0.6562, 0.5, 0.6562, 1.0, 0.625, 1.0, 0.625, 0.5, 0.625, 0.5, 0.625, 1.0, 0.5938, 1.0, 0.5938, 0.5, 0.5938, 0.5, 0.5938, 1.0, 0.5625, 1.0, 0.5625, 0.5, 0.5625, 0.5, 0.5625, 1.0, 0.5312, 1.0, 0.5312, 0.5, 0.5312, 0.5, 0.5312, 1.0, 0.5, 1.0, 0.5, 0.5, 0.5, 0.5, 0.5, 1.0, 0.4688, 1.0, 0.4688, 0.5, 0.4688, 0.5, 0.4688, 1.0, 0.4375, 1.0, 0.4375, 0.5, 0.4375, 0.5, 0.4375, 1.0, 0.4062, 1.0, 0.4062, 0.5, 0.4062, 0.5, 0.4062, 1.0, 0.375, 1.0, 0.375, 0.5, 0.375, 0.5, 0.375, 1.0, 0.3438, 1.0, 0.3438, 0.5, 0.3438, 0.5, 0.3438, 1.0, 0.3125, 1.0, 0.3125, 0.5, 0.3125, 0.5, 0.3125, 1.0, 0.2812, 1.0, 0.2812, 0.5, 0.2812, 0.5, 0.2812, 1.0, 0.25, 1.0, 0.25, 0.5, 0.25, 0.5, 0.25, 1.0, 0.2188, 1.0, 0.2188, 0.5, 0.2188, 0.5, 0.2188, 1.0, 0.1875, 1.0, 0.1875, 0.5, 0.1875, 0.5, 0.1875, 1.0, 0.1562, 1.0, 0.1562, 0.5, 0.1562, 0.5, 0.1562, 1.0, 0.125, 1.0, 0.125, 0.5, 0.125, 0.5, 0.125, 1.0, 0.09375, 1.0, 0.09375, 0.5, 0.09375, 0.5, 0.09375, 1.0, 0.0625, 1.0, 0.0625, 0.5, 0.2968, 0.4854, 0.25, 0.49, 0.2032, 0.4854, 0.1582, 0.4717, 0.1167, 0.4496, 0.08029, 0.4197, 0.05045, 0.3833, 0.02827, 0.3418, 0.01461, 0.2968, 0.01, 0.25, 0.01461, 0.2032, 0.02827, 0.1582, 0.05045, 0.1167, 0.08029, 0.08029, 0.1167, 0.05045, 0.1582, 0.02827, 0.2032, 0.01461, 0.25, 0.01, 0.2968, 0.01461, 0.3418, 0.02827, 0.3833, 0.05045, 0.4197, 0.08029, 0.4496, 0.1167, 0.4717, 0.1582, 0.4854, 0.2032, 0.49, 0.25, 0.4854, 0.2968, 0.4717, 0.3418, 0.4496, 0.3833, 0.4197, 0.4197, 0.3833, 0.4496, 0.3418, 0.4717, 0.0625, 0.5, 0.0625, 1.0, 0.03125, 1.0, 0.03125, 0.5, 0.03125, 0.5, 0.03125, 1.0, 0.0, 1.0, 0.0, 0.5, 0.75, 0.49, 0.7968, 0.4854, 0.8418, 0.4717, 0.8833, 0.4496, 0.9197, 0.4197, 0.9496, 0.3833, 0.9717, 0.3418, 0.9854, 0.2968, 0.99, 0.25, 0.9854, 0.2032, 0.9717, 0.1582, 0.9496, 0.1167, 0.9197, 0.08029, 0.8833, 0.05045, 0.8418, 0.02827, 0.7968, 0.01461, 0.75, 0.01, 0.7032, 0.01461, 0.6582, 0.02827, 0.6167, 0.05045, 0.5803, 0.08029, 0.5504, 0.1167, 0.5283, 0.1582, 0.5146, 0.2032, 0.51, 0.25, 0.5146, 0.2968, 0.5283, 0.3418, 0.5504, 0.3833, 0.5803, 0.4197, 0.6167, 0.4496, 0.6582, 0.4717, 0.7032, 0.4854])
me_cylindre_010.update()
me_cylindre_011 = bpy.data.meshes.new('Cylindre.011')
me_cylindre_011.from_pydata([(0.0, 0.38, -0.05), (0.0, 0.38, 0.05), (0.07413, 0.3727, -0.05), (0.07413, 0.3727, 0.05), (0.1454, 0.3511, -0.05), (0.1454, 0.3511, 0.05), (0.2111, 0.316, -0.05), (0.2111, 0.316, 0.05), (0.2687, 0.2687, -0.05), (0.2687, 0.2687, 0.05), (0.316, 0.2111, -0.05), (0.316, 0.2111, 0.05), (0.3511, 0.1454, -0.05), (0.3511, 0.1454, 0.05), (0.3727, 0.07413, -0.05), (0.3727, 0.07413, 0.05), (0.38, 0.0, -0.05), (0.38, 0.0, 0.05), (0.3727, -0.07413, -0.05), (0.3727, -0.07413, 0.05), (0.3511, -0.1454, -0.05), (0.3511, -0.1454, 0.05), (0.316, -0.2111, -0.05), (0.316, -0.2111, 0.05), (0.2687, -0.2687, -0.05), (0.2687, -0.2687, 0.05), (0.2111, -0.316, -0.05), (0.2111, -0.316, 0.05), (0.1454, -0.3511, -0.05), (0.1454, -0.3511, 0.05), (0.07413, -0.3727, -0.05), (0.07413, -0.3727, 0.05), (0.0, -0.38, -0.05), (0.0, -0.38, 0.05), (-0.07413, -0.3727, -0.05), (-0.07413, -0.3727, 0.05), (-0.1454, -0.3511, -0.05), (-0.1454, -0.3511, 0.05), (-0.2111, -0.316, -0.05), (-0.2111, -0.316, 0.05), (-0.2687, -0.2687, -0.05), (-0.2687, -0.2687, 0.05), (-0.316, -0.2111, -0.05), (-0.316, -0.2111, 0.05), (-0.3511, -0.1454, -0.05), (-0.3511, -0.1454, 0.05), (-0.3727, -0.07413, -0.05), (-0.3727, -0.07413, 0.05), (-0.38, 0.0, -0.05), (-0.38, 0.0, 0.05), (-0.3727, 0.07413, -0.05), (-0.3727, 0.07413, 0.05), (-0.3511, 0.1454, -0.05), (-0.3511, 0.1454, 0.05), (-0.316, 0.2111, -0.05), (-0.316, 0.2111, 0.05), (-0.2687, 0.2687, -0.05), (-0.2687, 0.2687, 0.05), (-0.2111, 0.316, -0.05), (-0.2111, 0.316, 0.05), (-0.1454, 0.3511, -0.05), (-0.1454, 0.3511, 0.05), (-0.07413, 0.3727, -0.05), (-0.07413, 0.3727, 0.05)], [], [(0, 1, 3, 2), (2, 3, 5, 4), (4, 5, 7, 6), (6, 7, 9, 8), (8, 9, 11, 10), (10, 11, 13, 12), (12, 13, 15, 14), (14, 15, 17, 16), (16, 17, 19, 18), (18, 19, 21, 20), (20, 21, 23, 22), (22, 23, 25, 24), (24, 25, 27, 26), (26, 27, 29, 28), (28, 29, 31, 30), (30, 31, 33, 32), (32, 33, 35, 34), (34, 35, 37, 36), (36, 37, 39, 38), (38, 39, 41, 40), (40, 41, 43, 42), (42, 43, 45, 44), (44, 45, 47, 46), (46, 47, 49, 48), (48, 49, 51, 50), (50, 51, 53, 52), (52, 53, 55, 54), (54, 55, 57, 56), (56, 57, 59, 58), (58, 59, 61, 60), (3, 1, 63, 61, 59, 57, 55, 53, 51, 49, 47, 45, 43, 41, 39, 37, 35, 33, 31, 29, 27, 25, 23, 21, 19, 17, 15, 13, 11, 9, 7, 5), (60, 61, 63, 62), (62, 63, 1, 0), (0, 2, 4, 6, 8, 10, 12, 14, 16, 18, 20, 22, 24, 26, 28, 30, 32, 34, 36, 38, 40, 42, 44, 46, 48, 50, 52, 54, 56, 58, 60, 62)])
_uv = me_cylindre_011.uv_layers.new(name='CarteUV')
_uv.uv.foreach_set('vector', [1.0, 0.5, 1.0, 1.0, 0.9688, 1.0, 0.9688, 0.5, 0.9688, 0.5, 0.9688, 1.0, 0.9375, 1.0, 0.9375, 0.5, 0.9375, 0.5, 0.9375, 1.0, 0.9062, 1.0, 0.9062, 0.5, 0.9062, 0.5, 0.9062, 1.0, 0.875, 1.0, 0.875, 0.5, 0.875, 0.5, 0.875, 1.0, 0.8438, 1.0, 0.8438, 0.5, 0.8438, 0.5, 0.8438, 1.0, 0.8125, 1.0, 0.8125, 0.5, 0.8125, 0.5, 0.8125, 1.0, 0.7812, 1.0, 0.7812, 0.5, 0.7812, 0.5, 0.7812, 1.0, 0.75, 1.0, 0.75, 0.5, 0.75, 0.5, 0.75, 1.0, 0.7188, 1.0, 0.7188, 0.5, 0.7188, 0.5, 0.7188, 1.0, 0.6875, 1.0, 0.6875, 0.5, 0.6875, 0.5, 0.6875, 1.0, 0.6562, 1.0, 0.6562, 0.5, 0.6562, 0.5, 0.6562, 1.0, 0.625, 1.0, 0.625, 0.5, 0.625, 0.5, 0.625, 1.0, 0.5938, 1.0, 0.5938, 0.5, 0.5938, 0.5, 0.5938, 1.0, 0.5625, 1.0, 0.5625, 0.5, 0.5625, 0.5, 0.5625, 1.0, 0.5312, 1.0, 0.5312, 0.5, 0.5312, 0.5, 0.5312, 1.0, 0.5, 1.0, 0.5, 0.5, 0.5, 0.5, 0.5, 1.0, 0.4688, 1.0, 0.4688, 0.5, 0.4688, 0.5, 0.4688, 1.0, 0.4375, 1.0, 0.4375, 0.5, 0.4375, 0.5, 0.4375, 1.0, 0.4062, 1.0, 0.4062, 0.5, 0.4062, 0.5, 0.4062, 1.0, 0.375, 1.0, 0.375, 0.5, 0.375, 0.5, 0.375, 1.0, 0.3438, 1.0, 0.3438, 0.5, 0.3438, 0.5, 0.3438, 1.0, 0.3125, 1.0, 0.3125, 0.5, 0.3125, 0.5, 0.3125, 1.0, 0.2812, 1.0, 0.2812, 0.5, 0.2812, 0.5, 0.2812, 1.0, 0.25, 1.0, 0.25, 0.5, 0.25, 0.5, 0.25, 1.0, 0.2188, 1.0, 0.2188, 0.5, 0.2188, 0.5, 0.2188, 1.0, 0.1875, 1.0, 0.1875, 0.5, 0.1875, 0.5, 0.1875, 1.0, 0.1562, 1.0, 0.1562, 0.5, 0.1562, 0.5, 0.1562, 1.0, 0.125, 1.0, 0.125, 0.5, 0.125, 0.5, 0.125, 1.0, 0.09375, 1.0, 0.09375, 0.5, 0.09375, 0.5, 0.09375, 1.0, 0.0625, 1.0, 0.0625, 0.5, 0.2968, 0.4854, 0.25, 0.49, 0.2032, 0.4854, 0.1582, 0.4717, 0.1167, 0.4496, 0.08029, 0.4197, 0.05045, 0.3833, 0.02827, 0.3418, 0.01461, 0.2968, 0.01, 0.25, 0.01461, 0.2032, 0.02827, 0.1582, 0.05045, 0.1167, 0.08029, 0.08029, 0.1167, 0.05045, 0.1582, 0.02827, 0.2032, 0.01461, 0.25, 0.01, 0.2968, 0.01461, 0.3418, 0.02827, 0.3833, 0.05045, 0.4197, 0.08029, 0.4496, 0.1167, 0.4717, 0.1582, 0.4854, 0.2032, 0.49, 0.25, 0.4854, 0.2968, 0.4717, 0.3418, 0.4496, 0.3833, 0.4197, 0.4197, 0.3833, 0.4496, 0.3418, 0.4717, 0.0625, 0.5, 0.0625, 1.0, 0.03125, 1.0, 0.03125, 0.5, 0.03125, 0.5, 0.03125, 1.0, 0.0, 1.0, 0.0, 0.5, 0.75, 0.49, 0.7968, 0.4854, 0.8418, 0.4717, 0.8833, 0.4496, 0.9197, 0.4197, 0.9496, 0.3833, 0.9717, 0.3418, 0.9854, 0.2968, 0.99, 0.25, 0.9854, 0.2032, 0.9717, 0.1582, 0.9496, 0.1167, 0.9197, 0.08029, 0.8833, 0.05045, 0.8418, 0.02827, 0.7968, 0.01461, 0.75, 0.01, 0.7032, 0.01461, 0.6582, 0.02827, 0.6167, 0.05045, 0.5803, 0.08029, 0.5504, 0.1167, 0.5283, 0.1582, 0.5146, 0.2032, 0.51, 0.25, 0.5146, 0.2968, 0.5283, 0.3418, 0.5504, 0.3833, 0.5803, 0.4197, 0.6167, 0.4496, 0.6582, 0.4717, 0.7032, 0.4854])
me_cylindre_011.update()
me_cylindre_012 = bpy.data.meshes.new('Cylindre.012')
me_cylindre_012.from_pydata([(0.0, 0.38, -0.05), (0.0, 0.38, 0.05), (0.07413, 0.3727, -0.05), (0.07413, 0.3727, 0.05), (0.1454, 0.3511, -0.05), (0.1454, 0.3511, 0.05), (0.2111, 0.316, -0.05), (0.2111, 0.316, 0.05), (0.2687, 0.2687, -0.05), (0.2687, 0.2687, 0.05), (0.316, 0.2111, -0.05), (0.316, 0.2111, 0.05), (0.3511, 0.1454, -0.05), (0.3511, 0.1454, 0.05), (0.3727, 0.07413, -0.05), (0.3727, 0.07413, 0.05), (0.38, 0.0, -0.05), (0.38, 0.0, 0.05), (0.3727, -0.07413, -0.05), (0.3727, -0.07413, 0.05), (0.3511, -0.1454, -0.05), (0.3511, -0.1454, 0.05), (0.316, -0.2111, -0.05), (0.316, -0.2111, 0.05), (0.2687, -0.2687, -0.05), (0.2687, -0.2687, 0.05), (0.2111, -0.316, -0.05), (0.2111, -0.316, 0.05), (0.1454, -0.3511, -0.05), (0.1454, -0.3511, 0.05), (0.07413, -0.3727, -0.05), (0.07413, -0.3727, 0.05), (0.0, -0.38, -0.05), (0.0, -0.38, 0.05), (-0.07413, -0.3727, -0.05), (-0.07413, -0.3727, 0.05), (-0.1454, -0.3511, -0.05), (-0.1454, -0.3511, 0.05), (-0.2111, -0.316, -0.05), (-0.2111, -0.316, 0.05), (-0.2687, -0.2687, -0.05), (-0.2687, -0.2687, 0.05), (-0.316, -0.2111, -0.05), (-0.316, -0.2111, 0.05), (-0.3511, -0.1454, -0.05), (-0.3511, -0.1454, 0.05), (-0.3727, -0.07413, -0.05), (-0.3727, -0.07413, 0.05), (-0.38, 0.0, -0.05), (-0.38, 0.0, 0.05), (-0.3727, 0.07413, -0.05), (-0.3727, 0.07413, 0.05), (-0.3511, 0.1454, -0.05), (-0.3511, 0.1454, 0.05), (-0.316, 0.2111, -0.05), (-0.316, 0.2111, 0.05), (-0.2687, 0.2687, -0.05), (-0.2687, 0.2687, 0.05), (-0.2111, 0.316, -0.05), (-0.2111, 0.316, 0.05), (-0.1454, 0.3511, -0.05), (-0.1454, 0.3511, 0.05), (-0.07413, 0.3727, -0.05), (-0.07413, 0.3727, 0.05)], [], [(0, 1, 3, 2), (2, 3, 5, 4), (4, 5, 7, 6), (6, 7, 9, 8), (8, 9, 11, 10), (10, 11, 13, 12), (12, 13, 15, 14), (14, 15, 17, 16), (16, 17, 19, 18), (18, 19, 21, 20), (20, 21, 23, 22), (22, 23, 25, 24), (24, 25, 27, 26), (26, 27, 29, 28), (28, 29, 31, 30), (30, 31, 33, 32), (32, 33, 35, 34), (34, 35, 37, 36), (36, 37, 39, 38), (38, 39, 41, 40), (40, 41, 43, 42), (42, 43, 45, 44), (44, 45, 47, 46), (46, 47, 49, 48), (48, 49, 51, 50), (50, 51, 53, 52), (52, 53, 55, 54), (54, 55, 57, 56), (56, 57, 59, 58), (58, 59, 61, 60), (3, 1, 63, 61, 59, 57, 55, 53, 51, 49, 47, 45, 43, 41, 39, 37, 35, 33, 31, 29, 27, 25, 23, 21, 19, 17, 15, 13, 11, 9, 7, 5), (60, 61, 63, 62), (62, 63, 1, 0), (0, 2, 4, 6, 8, 10, 12, 14, 16, 18, 20, 22, 24, 26, 28, 30, 32, 34, 36, 38, 40, 42, 44, 46, 48, 50, 52, 54, 56, 58, 60, 62)])
_uv = me_cylindre_012.uv_layers.new(name='CarteUV')
_uv.uv.foreach_set('vector', [1.0, 0.5, 1.0, 1.0, 0.9688, 1.0, 0.9688, 0.5, 0.9688, 0.5, 0.9688, 1.0, 0.9375, 1.0, 0.9375, 0.5, 0.9375, 0.5, 0.9375, 1.0, 0.9062, 1.0, 0.9062, 0.5, 0.9062, 0.5, 0.9062, 1.0, 0.875, 1.0, 0.875, 0.5, 0.875, 0.5, 0.875, 1.0, 0.8438, 1.0, 0.8438, 0.5, 0.8438, 0.5, 0.8438, 1.0, 0.8125, 1.0, 0.8125, 0.5, 0.8125, 0.5, 0.8125, 1.0, 0.7812, 1.0, 0.7812, 0.5, 0.7812, 0.5, 0.7812, 1.0, 0.75, 1.0, 0.75, 0.5, 0.75, 0.5, 0.75, 1.0, 0.7188, 1.0, 0.7188, 0.5, 0.7188, 0.5, 0.7188, 1.0, 0.6875, 1.0, 0.6875, 0.5, 0.6875, 0.5, 0.6875, 1.0, 0.6562, 1.0, 0.6562, 0.5, 0.6562, 0.5, 0.6562, 1.0, 0.625, 1.0, 0.625, 0.5, 0.625, 0.5, 0.625, 1.0, 0.5938, 1.0, 0.5938, 0.5, 0.5938, 0.5, 0.5938, 1.0, 0.5625, 1.0, 0.5625, 0.5, 0.5625, 0.5, 0.5625, 1.0, 0.5312, 1.0, 0.5312, 0.5, 0.5312, 0.5, 0.5312, 1.0, 0.5, 1.0, 0.5, 0.5, 0.5, 0.5, 0.5, 1.0, 0.4688, 1.0, 0.4688, 0.5, 0.4688, 0.5, 0.4688, 1.0, 0.4375, 1.0, 0.4375, 0.5, 0.4375, 0.5, 0.4375, 1.0, 0.4062, 1.0, 0.4062, 0.5, 0.4062, 0.5, 0.4062, 1.0, 0.375, 1.0, 0.375, 0.5, 0.375, 0.5, 0.375, 1.0, 0.3438, 1.0, 0.3438, 0.5, 0.3438, 0.5, 0.3438, 1.0, 0.3125, 1.0, 0.3125, 0.5, 0.3125, 0.5, 0.3125, 1.0, 0.2812, 1.0, 0.2812, 0.5, 0.2812, 0.5, 0.2812, 1.0, 0.25, 1.0, 0.25, 0.5, 0.25, 0.5, 0.25, 1.0, 0.2188, 1.0, 0.2188, 0.5, 0.2188, 0.5, 0.2188, 1.0, 0.1875, 1.0, 0.1875, 0.5, 0.1875, 0.5, 0.1875, 1.0, 0.1562, 1.0, 0.1562, 0.5, 0.1562, 0.5, 0.1562, 1.0, 0.125, 1.0, 0.125, 0.5, 0.125, 0.5, 0.125, 1.0, 0.09375, 1.0, 0.09375, 0.5, 0.09375, 0.5, 0.09375, 1.0, 0.0625, 1.0, 0.0625, 0.5, 0.2968, 0.4854, 0.25, 0.49, 0.2032, 0.4854, 0.1582, 0.4717, 0.1167, 0.4496, 0.08029, 0.4197, 0.05045, 0.3833, 0.02827, 0.3418, 0.01461, 0.2968, 0.01, 0.25, 0.01461, 0.2032, 0.02827, 0.1582, 0.05045, 0.1167, 0.08029, 0.08029, 0.1167, 0.05045, 0.1582, 0.02827, 0.2032, 0.01461, 0.25, 0.01, 0.2968, 0.01461, 0.3418, 0.02827, 0.3833, 0.05045, 0.4197, 0.08029, 0.4496, 0.1167, 0.4717, 0.1582, 0.4854, 0.2032, 0.49, 0.25, 0.4854, 0.2968, 0.4717, 0.3418, 0.4496, 0.3833, 0.4197, 0.4197, 0.3833, 0.4496, 0.3418, 0.4717, 0.0625, 0.5, 0.0625, 1.0, 0.03125, 1.0, 0.03125, 0.5, 0.03125, 0.5, 0.03125, 1.0, 0.0, 1.0, 0.0, 0.5, 0.75, 0.49, 0.7968, 0.4854, 0.8418, 0.4717, 0.8833, 0.4496, 0.9197, 0.4197, 0.9496, 0.3833, 0.9717, 0.3418, 0.9854, 0.2968, 0.99, 0.25, 0.9854, 0.2032, 0.9717, 0.1582, 0.9496, 0.1167, 0.9197, 0.08029, 0.8833, 0.05045, 0.8418, 0.02827, 0.7968, 0.01461, 0.75, 0.01, 0.7032, 0.01461, 0.6582, 0.02827, 0.6167, 0.05045, 0.5803, 0.08029, 0.5504, 0.1167, 0.5283, 0.1582, 0.5146, 0.2032, 0.51, 0.25, 0.5146, 0.2968, 0.5283, 0.3418, 0.5504, 0.3833, 0.5803, 0.4197, 0.6167, 0.4496, 0.6582, 0.4717, 0.7032, 0.4854])
me_cylindre_012.update()
me_cylindre_013 = bpy.data.meshes.new('Cylindre.013')
me_cylindre_013.from_pydata([(0.0, 0.38, -0.05), (0.0, 0.38, 0.05), (0.07413, 0.3727, -0.05), (0.07413, 0.3727, 0.05), (0.1454, 0.3511, -0.05), (0.1454, 0.3511, 0.05), (0.2111, 0.316, -0.05), (0.2111, 0.316, 0.05), (0.2687, 0.2687, -0.05), (0.2687, 0.2687, 0.05), (0.316, 0.2111, -0.05), (0.316, 0.2111, 0.05), (0.3511, 0.1454, -0.05), (0.3511, 0.1454, 0.05), (0.3727, 0.07413, -0.05), (0.3727, 0.07413, 0.05), (0.38, 0.0, -0.05), (0.38, 0.0, 0.05), (0.3727, -0.07413, -0.05), (0.3727, -0.07413, 0.05), (0.3511, -0.1454, -0.05), (0.3511, -0.1454, 0.05), (0.316, -0.2111, -0.05), (0.316, -0.2111, 0.05), (0.2687, -0.2687, -0.05), (0.2687, -0.2687, 0.05), (0.2111, -0.316, -0.05), (0.2111, -0.316, 0.05), (0.1454, -0.3511, -0.05), (0.1454, -0.3511, 0.05), (0.07413, -0.3727, -0.05), (0.07413, -0.3727, 0.05), (0.0, -0.38, -0.05), (0.0, -0.38, 0.05), (-0.07413, -0.3727, -0.05), (-0.07413, -0.3727, 0.05), (-0.1454, -0.3511, -0.05), (-0.1454, -0.3511, 0.05), (-0.2111, -0.316, -0.05), (-0.2111, -0.316, 0.05), (-0.2687, -0.2687, -0.05), (-0.2687, -0.2687, 0.05), (-0.316, -0.2111, -0.05), (-0.316, -0.2111, 0.05), (-0.3511, -0.1454, -0.05), (-0.3511, -0.1454, 0.05), (-0.3727, -0.07413, -0.05), (-0.3727, -0.07413, 0.05), (-0.38, 0.0, -0.05), (-0.38, 0.0, 0.05), (-0.3727, 0.07413, -0.05), (-0.3727, 0.07413, 0.05), (-0.3511, 0.1454, -0.05), (-0.3511, 0.1454, 0.05), (-0.316, 0.2111, -0.05), (-0.316, 0.2111, 0.05), (-0.2687, 0.2687, -0.05), (-0.2687, 0.2687, 0.05), (-0.2111, 0.316, -0.05), (-0.2111, 0.316, 0.05), (-0.1454, 0.3511, -0.05), (-0.1454, 0.3511, 0.05), (-0.07413, 0.3727, -0.05), (-0.07413, 0.3727, 0.05)], [], [(0, 1, 3, 2), (2, 3, 5, 4), (4, 5, 7, 6), (6, 7, 9, 8), (8, 9, 11, 10), (10, 11, 13, 12), (12, 13, 15, 14), (14, 15, 17, 16), (16, 17, 19, 18), (18, 19, 21, 20), (20, 21, 23, 22), (22, 23, 25, 24), (24, 25, 27, 26), (26, 27, 29, 28), (28, 29, 31, 30), (30, 31, 33, 32), (32, 33, 35, 34), (34, 35, 37, 36), (36, 37, 39, 38), (38, 39, 41, 40), (40, 41, 43, 42), (42, 43, 45, 44), (44, 45, 47, 46), (46, 47, 49, 48), (48, 49, 51, 50), (50, 51, 53, 52), (52, 53, 55, 54), (54, 55, 57, 56), (56, 57, 59, 58), (58, 59, 61, 60), (3, 1, 63, 61, 59, 57, 55, 53, 51, 49, 47, 45, 43, 41, 39, 37, 35, 33, 31, 29, 27, 25, 23, 21, 19, 17, 15, 13, 11, 9, 7, 5), (60, 61, 63, 62), (62, 63, 1, 0), (0, 2, 4, 6, 8, 10, 12, 14, 16, 18, 20, 22, 24, 26, 28, 30, 32, 34, 36, 38, 40, 42, 44, 46, 48, 50, 52, 54, 56, 58, 60, 62)])
_uv = me_cylindre_013.uv_layers.new(name='CarteUV')
_uv.uv.foreach_set('vector', [1.0, 0.5, 1.0, 1.0, 0.9688, 1.0, 0.9688, 0.5, 0.9688, 0.5, 0.9688, 1.0, 0.9375, 1.0, 0.9375, 0.5, 0.9375, 0.5, 0.9375, 1.0, 0.9062, 1.0, 0.9062, 0.5, 0.9062, 0.5, 0.9062, 1.0, 0.875, 1.0, 0.875, 0.5, 0.875, 0.5, 0.875, 1.0, 0.8438, 1.0, 0.8438, 0.5, 0.8438, 0.5, 0.8438, 1.0, 0.8125, 1.0, 0.8125, 0.5, 0.8125, 0.5, 0.8125, 1.0, 0.7812, 1.0, 0.7812, 0.5, 0.7812, 0.5, 0.7812, 1.0, 0.75, 1.0, 0.75, 0.5, 0.75, 0.5, 0.75, 1.0, 0.7188, 1.0, 0.7188, 0.5, 0.7188, 0.5, 0.7188, 1.0, 0.6875, 1.0, 0.6875, 0.5, 0.6875, 0.5, 0.6875, 1.0, 0.6562, 1.0, 0.6562, 0.5, 0.6562, 0.5, 0.6562, 1.0, 0.625, 1.0, 0.625, 0.5, 0.625, 0.5, 0.625, 1.0, 0.5938, 1.0, 0.5938, 0.5, 0.5938, 0.5, 0.5938, 1.0, 0.5625, 1.0, 0.5625, 0.5, 0.5625, 0.5, 0.5625, 1.0, 0.5312, 1.0, 0.5312, 0.5, 0.5312, 0.5, 0.5312, 1.0, 0.5, 1.0, 0.5, 0.5, 0.5, 0.5, 0.5, 1.0, 0.4688, 1.0, 0.4688, 0.5, 0.4688, 0.5, 0.4688, 1.0, 0.4375, 1.0, 0.4375, 0.5, 0.4375, 0.5, 0.4375, 1.0, 0.4062, 1.0, 0.4062, 0.5, 0.4062, 0.5, 0.4062, 1.0, 0.375, 1.0, 0.375, 0.5, 0.375, 0.5, 0.375, 1.0, 0.3438, 1.0, 0.3438, 0.5, 0.3438, 0.5, 0.3438, 1.0, 0.3125, 1.0, 0.3125, 0.5, 0.3125, 0.5, 0.3125, 1.0, 0.2812, 1.0, 0.2812, 0.5, 0.2812, 0.5, 0.2812, 1.0, 0.25, 1.0, 0.25, 0.5, 0.25, 0.5, 0.25, 1.0, 0.2188, 1.0, 0.2188, 0.5, 0.2188, 0.5, 0.2188, 1.0, 0.1875, 1.0, 0.1875, 0.5, 0.1875, 0.5, 0.1875, 1.0, 0.1562, 1.0, 0.1562, 0.5, 0.1562, 0.5, 0.1562, 1.0, 0.125, 1.0, 0.125, 0.5, 0.125, 0.5, 0.125, 1.0, 0.09375, 1.0, 0.09375, 0.5, 0.09375, 0.5, 0.09375, 1.0, 0.0625, 1.0, 0.0625, 0.5, 0.2968, 0.4854, 0.25, 0.49, 0.2032, 0.4854, 0.1582, 0.4717, 0.1167, 0.4496, 0.08029, 0.4197, 0.05045, 0.3833, 0.02827, 0.3418, 0.01461, 0.2968, 0.01, 0.25, 0.01461, 0.2032, 0.02827, 0.1582, 0.05045, 0.1167, 0.08029, 0.08029, 0.1167, 0.05045, 0.1582, 0.02827, 0.2032, 0.01461, 0.25, 0.01, 0.2968, 0.01461, 0.3418, 0.02827, 0.3833, 0.05045, 0.4197, 0.08029, 0.4496, 0.1167, 0.4717, 0.1582, 0.4854, 0.2032, 0.49, 0.25, 0.4854, 0.2968, 0.4717, 0.3418, 0.4496, 0.3833, 0.4197, 0.4197, 0.3833, 0.4496, 0.3418, 0.4717, 0.0625, 0.5, 0.0625, 1.0, 0.03125, 1.0, 0.03125, 0.5, 0.03125, 0.5, 0.03125, 1.0, 0.0, 1.0, 0.0, 0.5, 0.75, 0.49, 0.7968, 0.4854, 0.8418, 0.4717, 0.8833, 0.4496, 0.9197, 0.4197, 0.9496, 0.3833, 0.9717, 0.3418, 0.9854, 0.2968, 0.99, 0.25, 0.9854, 0.2032, 0.9717, 0.1582, 0.9496, 0.1167, 0.9197, 0.08029, 0.8833, 0.05045, 0.8418, 0.02827, 0.7968, 0.01461, 0.75, 0.01, 0.7032, 0.01461, 0.6582, 0.02827, 0.6167, 0.05045, 0.5803, 0.08029, 0.5504, 0.1167, 0.5283, 0.1582, 0.5146, 0.2032, 0.51, 0.25, 0.5146, 0.2968, 0.5283, 0.3418, 0.5504, 0.3833, 0.5803, 0.4197, 0.6167, 0.4496, 0.6582, 0.4717, 0.7032, 0.4854])
me_cylindre_013.update()
me_cylindre_014 = bpy.data.meshes.new('Cylindre.014')
me_cylindre_014.from_pydata([(0.0, 0.38, -0.05), (0.0, 0.38, 0.05), (0.07413, 0.3727, -0.05), (0.07413, 0.3727, 0.05), (0.1454, 0.3511, -0.05), (0.1454, 0.3511, 0.05), (0.2111, 0.316, -0.05), (0.2111, 0.316, 0.05), (0.2687, 0.2687, -0.05), (0.2687, 0.2687, 0.05), (0.316, 0.2111, -0.05), (0.316, 0.2111, 0.05), (0.3511, 0.1454, -0.05), (0.3511, 0.1454, 0.05), (0.3727, 0.07413, -0.05), (0.3727, 0.07413, 0.05), (0.38, 0.0, -0.05), (0.38, 0.0, 0.05), (0.3727, -0.07413, -0.05), (0.3727, -0.07413, 0.05), (0.3511, -0.1454, -0.05), (0.3511, -0.1454, 0.05), (0.316, -0.2111, -0.05), (0.316, -0.2111, 0.05), (0.2687, -0.2687, -0.05), (0.2687, -0.2687, 0.05), (0.2111, -0.316, -0.05), (0.2111, -0.316, 0.05), (0.1454, -0.3511, -0.05), (0.1454, -0.3511, 0.05), (0.07413, -0.3727, -0.05), (0.07413, -0.3727, 0.05), (0.0, -0.38, -0.05), (0.0, -0.38, 0.05), (-0.07413, -0.3727, -0.05), (-0.07413, -0.3727, 0.05), (-0.1454, -0.3511, -0.05), (-0.1454, -0.3511, 0.05), (-0.2111, -0.316, -0.05), (-0.2111, -0.316, 0.05), (-0.2687, -0.2687, -0.05), (-0.2687, -0.2687, 0.05), (-0.316, -0.2111, -0.05), (-0.316, -0.2111, 0.05), (-0.3511, -0.1454, -0.05), (-0.3511, -0.1454, 0.05), (-0.3727, -0.07413, -0.05), (-0.3727, -0.07413, 0.05), (-0.38, 0.0, -0.05), (-0.38, 0.0, 0.05), (-0.3727, 0.07413, -0.05), (-0.3727, 0.07413, 0.05), (-0.3511, 0.1454, -0.05), (-0.3511, 0.1454, 0.05), (-0.316, 0.2111, -0.05), (-0.316, 0.2111, 0.05), (-0.2687, 0.2687, -0.05), (-0.2687, 0.2687, 0.05), (-0.2111, 0.316, -0.05), (-0.2111, 0.316, 0.05), (-0.1454, 0.3511, -0.05), (-0.1454, 0.3511, 0.05), (-0.07413, 0.3727, -0.05), (-0.07413, 0.3727, 0.05)], [], [(0, 1, 3, 2), (2, 3, 5, 4), (4, 5, 7, 6), (6, 7, 9, 8), (8, 9, 11, 10), (10, 11, 13, 12), (12, 13, 15, 14), (14, 15, 17, 16), (16, 17, 19, 18), (18, 19, 21, 20), (20, 21, 23, 22), (22, 23, 25, 24), (24, 25, 27, 26), (26, 27, 29, 28), (28, 29, 31, 30), (30, 31, 33, 32), (32, 33, 35, 34), (34, 35, 37, 36), (36, 37, 39, 38), (38, 39, 41, 40), (40, 41, 43, 42), (42, 43, 45, 44), (44, 45, 47, 46), (46, 47, 49, 48), (48, 49, 51, 50), (50, 51, 53, 52), (52, 53, 55, 54), (54, 55, 57, 56), (56, 57, 59, 58), (58, 59, 61, 60), (3, 1, 63, 61, 59, 57, 55, 53, 51, 49, 47, 45, 43, 41, 39, 37, 35, 33, 31, 29, 27, 25, 23, 21, 19, 17, 15, 13, 11, 9, 7, 5), (60, 61, 63, 62), (62, 63, 1, 0), (0, 2, 4, 6, 8, 10, 12, 14, 16, 18, 20, 22, 24, 26, 28, 30, 32, 34, 36, 38, 40, 42, 44, 46, 48, 50, 52, 54, 56, 58, 60, 62)])
_uv = me_cylindre_014.uv_layers.new(name='CarteUV')
_uv.uv.foreach_set('vector', [1.0, 0.5, 1.0, 1.0, 0.9688, 1.0, 0.9688, 0.5, 0.9688, 0.5, 0.9688, 1.0, 0.9375, 1.0, 0.9375, 0.5, 0.9375, 0.5, 0.9375, 1.0, 0.9062, 1.0, 0.9062, 0.5, 0.9062, 0.5, 0.9062, 1.0, 0.875, 1.0, 0.875, 0.5, 0.875, 0.5, 0.875, 1.0, 0.8438, 1.0, 0.8438, 0.5, 0.8438, 0.5, 0.8438, 1.0, 0.8125, 1.0, 0.8125, 0.5, 0.8125, 0.5, 0.8125, 1.0, 0.7812, 1.0, 0.7812, 0.5, 0.7812, 0.5, 0.7812, 1.0, 0.75, 1.0, 0.75, 0.5, 0.75, 0.5, 0.75, 1.0, 0.7188, 1.0, 0.7188, 0.5, 0.7188, 0.5, 0.7188, 1.0, 0.6875, 1.0, 0.6875, 0.5, 0.6875, 0.5, 0.6875, 1.0, 0.6562, 1.0, 0.6562, 0.5, 0.6562, 0.5, 0.6562, 1.0, 0.625, 1.0, 0.625, 0.5, 0.625, 0.5, 0.625, 1.0, 0.5938, 1.0, 0.5938, 0.5, 0.5938, 0.5, 0.5938, 1.0, 0.5625, 1.0, 0.5625, 0.5, 0.5625, 0.5, 0.5625, 1.0, 0.5312, 1.0, 0.5312, 0.5, 0.5312, 0.5, 0.5312, 1.0, 0.5, 1.0, 0.5, 0.5, 0.5, 0.5, 0.5, 1.0, 0.4688, 1.0, 0.4688, 0.5, 0.4688, 0.5, 0.4688, 1.0, 0.4375, 1.0, 0.4375, 0.5, 0.4375, 0.5, 0.4375, 1.0, 0.4062, 1.0, 0.4062, 0.5, 0.4062, 0.5, 0.4062, 1.0, 0.375, 1.0, 0.375, 0.5, 0.375, 0.5, 0.375, 1.0, 0.3438, 1.0, 0.3438, 0.5, 0.3438, 0.5, 0.3438, 1.0, 0.3125, 1.0, 0.3125, 0.5, 0.3125, 0.5, 0.3125, 1.0, 0.2812, 1.0, 0.2812, 0.5, 0.2812, 0.5, 0.2812, 1.0, 0.25, 1.0, 0.25, 0.5, 0.25, 0.5, 0.25, 1.0, 0.2188, 1.0, 0.2188, 0.5, 0.2188, 0.5, 0.2188, 1.0, 0.1875, 1.0, 0.1875, 0.5, 0.1875, 0.5, 0.1875, 1.0, 0.1562, 1.0, 0.1562, 0.5, 0.1562, 0.5, 0.1562, 1.0, 0.125, 1.0, 0.125, 0.5, 0.125, 0.5, 0.125, 1.0, 0.09375, 1.0, 0.09375, 0.5, 0.09375, 0.5, 0.09375, 1.0, 0.0625, 1.0, 0.0625, 0.5, 0.2968, 0.4854, 0.25, 0.49, 0.2032, 0.4854, 0.1582, 0.4717, 0.1167, 0.4496, 0.08029, 0.4197, 0.05045, 0.3833, 0.02827, 0.3418, 0.01461, 0.2968, 0.01, 0.25, 0.01461, 0.2032, 0.02827, 0.1582, 0.05045, 0.1167, 0.08029, 0.08029, 0.1167, 0.05045, 0.1582, 0.02827, 0.2032, 0.01461, 0.25, 0.01, 0.2968, 0.01461, 0.3418, 0.02827, 0.3833, 0.05045, 0.4197, 0.08029, 0.4496, 0.1167, 0.4717, 0.1582, 0.4854, 0.2032, 0.49, 0.25, 0.4854, 0.2968, 0.4717, 0.3418, 0.4496, 0.3833, 0.4197, 0.4197, 0.3833, 0.4496, 0.3418, 0.4717, 0.0625, 0.5, 0.0625, 1.0, 0.03125, 1.0, 0.03125, 0.5, 0.03125, 0.5, 0.03125, 1.0, 0.0, 1.0, 0.0, 0.5, 0.75, 0.49, 0.7968, 0.4854, 0.8418, 0.4717, 0.8833, 0.4496, 0.9197, 0.4197, 0.9496, 0.3833, 0.9717, 0.3418, 0.9854, 0.2968, 0.99, 0.25, 0.9854, 0.2032, 0.9717, 0.1582, 0.9496, 0.1167, 0.9197, 0.08029, 0.8833, 0.05045, 0.8418, 0.02827, 0.7968, 0.01461, 0.75, 0.01, 0.7032, 0.01461, 0.6582, 0.02827, 0.6167, 0.05045, 0.5803, 0.08029, 0.5504, 0.1167, 0.5283, 0.1582, 0.5146, 0.2032, 0.51, 0.25, 0.5146, 0.2968, 0.5283, 0.3418, 0.5504, 0.3833, 0.5803, 0.4197, 0.6167, 0.4496, 0.6582, 0.4717, 0.7032, 0.4854])
me_cylindre_014.update()

# ---- objects
ob_cylindre_001 = bpy.data.objects.new('Cylindre.001', me_cylindre_001)
ob_cercle = bpy.data.objects.new('Cercle', me_cercle)
ob_cylindre = bpy.data.objects.new('Cylindre', me_cylindre_005)
ob_cylindre_002 = bpy.data.objects.new('Cylindre.002', me_cylindre_006)
ob_cylindre_003 = bpy.data.objects.new('Cylindre.003', me_cylindre_007)
ob_cylindre_004 = bpy.data.objects.new('Cylindre.004', me_cylindre_008)
ob_cylindre_005 = bpy.data.objects.new('Cylindre.005', me_cylindre_009)
ob_cylindre_006 = bpy.data.objects.new('Cylindre.006', me_cylindre_010)
ob_cylindre_007 = bpy.data.objects.new('Cylindre.007', me_cylindre_011)
ob_cylindre_008 = bpy.data.objects.new('Cylindre.008', me_cylindre_012)
ob_cylindre_009 = bpy.data.objects.new('Cylindre.009', me_cylindre_013)
ob_cylindre_010 = bpy.data.objects.new('Cylindre.010', me_cylindre_014)

# ---- transforms, parenting, visibility, modifiers, constraints
ob_cylindre_001.location = (0.0, 0.0, 1.0)
ob_cylindre_001.scale = (2.014, 2.014, 0.08494)
ob_cercle.location = (0.0, 0.0, 0.3058)
ob_cylindre.location = (0.0, 0.0, 0.45)
ob_cylindre_002.location = (0.0, 0.0, 0.05)
ob_cylindre_003.location = (-1.943, -1.339, -1.192e-07)
ob_cylindre_003.scale = (0.6579, 0.6579, 1.0)
ob_cylindre_004.location = (-1.943, -1.339, 0.2097)
ob_cylindre_004.scale = (0.1538, 0.1538, 4.815)
ob_cylindre_005.location = (-1.353, 1.916, 0.2097)
ob_cylindre_005.scale = (0.1538, 0.1538, 4.815)
ob_cylindre_006.location = (-1.353, 1.916, -1.192e-07)
ob_cylindre_006.scale = (0.6579, 0.6579, 1.0)
ob_cylindre_007.location = (1.981, 1.235, -1.192e-07)
ob_cylindre_007.scale = (0.6579, 0.6579, 1.0)
ob_cylindre_008.location = (1.981, 1.235, 0.2097)
ob_cylindre_008.scale = (0.1538, 0.1538, 4.815)
ob_cylindre_009.location = (1.346, -1.918, 0.2097)
ob_cylindre_009.scale = (0.1538, 0.1538, 4.815)
ob_cylindre_010.location = (1.346, -1.918, -1.192e-07)
ob_cylindre_010.scale = (0.6579, 0.6579, 1.0)

# ---- collection membership
col_collection.objects.link(ob_cylindre_001)
col_collection.objects.link(ob_cercle)
col_collection.objects.link(ob_cylindre)
col_collection.objects.link(ob_cylindre_002)
col_collection.objects.link(ob_cylindre_003)
col_collection.objects.link(ob_cylindre_004)
col_collection.objects.link(ob_cylindre_005)
col_collection.objects.link(ob_cylindre_006)
col_collection.objects.link(ob_cylindre_007)
col_collection.objects.link(ob_cylindre_008)
col_collection.objects.link(ob_cylindre_009)
col_collection.objects.link(ob_cylindre_010)

# ---- scene / render settings (as saved in the file)
scene.frame_start = 1; scene.frame_end = 250; scene.frame_set(1)
scene.render.engine = 'BLENDER_EEVEE_NEXT'
scene.cycles.sampling_pattern = 'TABULATED_SOBOL'
scene.cycles.use_light_tree = False
scene.view_settings.view_transform = 'Filmic'
bpy.context.view_layer.update()

# ---- added for rendering (the .blend has no active camera and no usable light): camera, sun
cam_auto = bpy.data.cameras.new('AutoCamera')
cam_auto.lens = 50.0
cam_auto.sensor_width = 36.0
cam_auto.clip_end = 1000.0
ob_auto_camera = bpy.data.objects.new('AutoCamera', cam_auto)
scene.collection.objects.link(ob_auto_camera)
ob_auto_camera.location = (7.174, -8.60879, 6.25667)
ob_auto_camera.rotation_euler = (1.09748, -7.21219e-08, 0.694738)
scene.camera = ob_auto_camera
light_auto_sun = bpy.data.lights.new('AutoSun', 'SUN')
light_auto_sun.energy = 3.0
light_auto_sun.angle = 0.0523599
ob_auto_sun = bpy.data.objects.new('AutoSun', light_auto_sun)
scene.collection.objects.link(ob_auto_sun)
ob_auto_sun.rotation_euler = (0.872665, 0.174533, 0.523599)
bpy.context.view_layer.update()
